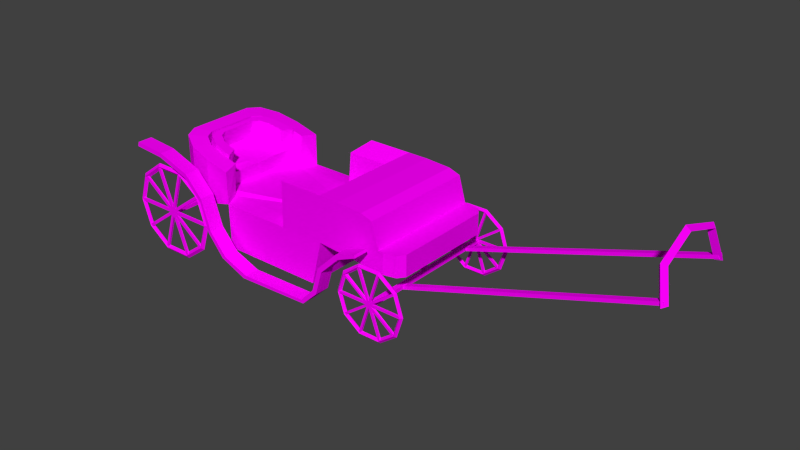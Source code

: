 # Source: carierWithAnim.blend  (saved by Blender 2.77.0; exported with 4.5.12 LTS)
import bpy
from mathutils import Matrix  # noqa: F401  (used for matrix-valued properties, if any)

bpy.ops.wm.read_factory_settings(use_empty=True)
scene = bpy.context.scene
scene.name = 'Scene'

# ---- collections
col_collection_1 = bpy.data.collections.new('Collection 1'); scene.collection.children.link(col_collection_1)

# ---- images (referenced by path relative to the original .blend; pixels are not part of the script)
import os
ASSET_DIR = os.environ.get("B2B_ASSET_DIR", "")  # directory of the original .blend (textures are referenced by path, not embedded)
HERE = os.path.dirname(os.path.abspath(__file__))  # packed textures are extracted next to this script under _unpacked/

def load_image(name, relpath, width, height, colorspace="sRGB"):
    """Load a texture the original file referenced (path relative to the .blend, or extracted next to this script)."""
    p = next((c for c in (os.path.join(HERE, relpath), os.path.join(ASSET_DIR, relpath)) if relpath and os.path.exists(c)), "")
    if p:
        img = bpy.data.images.load(p, check_existing=True)
        img.name = name
    else:  # same state as the original file: an image datablock whose file is absent (Cycles renders it pink)
        img = bpy.data.images.new(name, width, height)
        img.source = "FILE"
        img.filepath = "//" + (relpath or name)
    img.colorspace_settings.name = colorspace
    return img
img_colorpalette_jpg = load_image('colorPalette.jpg', 'colorPalette.jpg', 1024, 1024, 'sRGB')

# ---- materials (node trees are filled in below, after node groups)
mat_material = bpy.data.materials.new('Material')
mat_material.alpha_threshold = 0.0
mat_material.roughness = 0.5
mat_material.line_color = (0.0, 0.0, 0.0, 1.0)

# ---- material node trees
mat_material.use_nodes = True; mat_material.node_tree.nodes.clear()
_N = mat_material.node_tree.nodes; _L = mat_material.node_tree.links
n0 = _N.new('ShaderNodeOutputMaterial'); n0.name = 'Material Output'; n0.location = (300, 300)
n1 = _N.new('ShaderNodeBsdfDiffuse'); n1.name = 'Diffuse BSDF'; n1.location = (10, 300)
n2 = _N.new('ShaderNodeTexCoord'); n2.name = 'Texture Coordinate'; n2.location = (120, 149)
n3 = _N.new('ShaderNodeTexImage'); n3.name = 'Image Texture'; n3.location = (367, 136)
n3.width = 140
n3.image = img_colorpalette_jpg
_L.new(n1.outputs[0], n0.inputs[0])
_L.new(n2.outputs[2], n3.inputs[0])
_L.new(n3.outputs[0], n1.inputs[0])
n0.is_active_output = True

# ---- world
world_world = bpy.data.worlds.new('World'); scene.world = world_world
world_world.color = (0.05088, 0.05088, 0.05088)
world_world.use_sun_shadow = False
world_world.sun_shadow_jitter_overblur = 0.0
world_world.cycles.sampling_method = 'NONE'
world_world.cycles.sample_map_resolution = 256

# ---- meshes
me_cylinder = bpy.data.meshes.new('Cylinder')
me_cylinder.from_pydata([(-1.901, 2.113, 10.64), (-1.931, 1.953, 10.75), (-1.87, 1.953, 10.53), (-2.825, 1.901, 10.38), (-2.754, 1.765, 10.51), (-2.693, 1.764, 10.3), (-3.201, 0.6345, 10.27), (-3.089, 0.6356, 10.42), (-3.028, 0.6351, 10.2), (-2.811, -0.6275, 10.39), (-2.742, -0.4891, 10.52), (-2.68, -0.4896, 10.31), (-1.885, -0.8268, 10.65), (-1.917, -0.6668, 10.76), (-1.855, -0.6672, 10.54), (0.1803, 0.1581, -0.8981), (0.08082, 0.1576, -0.8904), (0.1794, 0.3289, -0.8988), (0.07989, 0.3284, -0.8911), (0.5262, 0.1769, 3.565), (0.4267, 0.1764, 3.573), (0.5252, 0.3476, 3.564), (0.4258, 0.3471, 3.572), (0.1968, 0.1639, 0.605), (0.2963, 0.1645, 0.6126), (0.1959, 0.3347, 0.6043), (0.2954, 0.3352, 0.612), (0.54, 0.1489, -3.858), (0.6395, 0.1494, -3.851), (0.5391, 0.3196, -3.859), (0.6386, 0.3202, -3.851), (-0.1903, -1.633, 3.56), (-1.607, -1.653, 0.1158), (-1.129, -1.649, -2.042), (-0.1634, -1.644, -2.004), (-0.2848, -1.633, 1.489), (-1.66, -1.648, 1.478), (1.171, -1.646, -1.927), (1.049, -1.635, 1.223), (0.05459, -1.655, -2.76), (0.1027, -0.9011, -4.11), (0.08013, -1.556, -3.434), (0.09773, -1.28, -3.928), (-1.585, -0.9105, -4.176), (-1.296, -1.663, -2.812), (-1.545, -1.289, -3.992), (-1.439, -1.564, -3.493), (-1.325, -1.171, 1.114), (-1.198, -1.173, -2.173), (-1.32, -1.185, -2.73), (-1.425, -1.113, -3.227), (-1.502, -0.9121, -3.591), (-1.531, -0.6355, -3.726), (-0.3159, -1.165, 1.062), (-0.1886, -1.168, -2.225), (-0.3112, -1.18, -2.782), (-0.4156, -1.108, -3.279), (-0.4928, -0.9068, -3.643), (-0.5221, -0.6302, -3.778), (-0.2774, -1.179, -2.62), (-0.7916, -1.182, -2.724), (-0.8959, -1.11, -3.221), (-0.9732, -0.9092, -3.585), (-1.003, -0.6326, -3.72), (-0.7072, -1.181, -2.56), (-0.8172, -0.8405, -2.839), (-0.894, -0.7876, -3.204), (-0.9508, -0.6397, -3.473), (-0.9724, -0.4362, -3.571), (-0.7418, -0.8396, -2.718), (-1.366, -1.123, -2.625), (-1.466, -1.055, -3.099), (-1.539, -0.8633, -3.446), (-1.567, -0.5999, -3.574), (-1.334, -1.122, -2.471), (-1.391, -0.7979, -2.735), (-1.464, -0.7475, -3.083), (-1.518, -0.6066, -3.338), (-1.538, -0.4129, -3.432), (-1.367, -0.7973, -2.621), (-0.8202, -1.636, 3.472), (0.09695, 0.1483, -4.114), (-0.5259, 0.05222, -3.78), (-0.2097, 1.941, 3.547), (-0.2632, -1.17, -0.2998), (-1.148, 1.905, -2.055), (-0.1828, 1.911, -2.018), (-0.3042, 1.925, 1.475), (-1.68, 1.925, 1.464), (1.151, 1.928, -1.941), (1.029, 1.939, 1.209), (0.03515, 1.919, -2.774), (0.09148, 1.155, -4.118), (0.0618, 1.814, -3.447), (0.08242, 1.535, -3.939), (-1.596, 1.145, -4.183), (-1.316, 1.911, -2.826), (-1.56, 1.526, -4.003), (-1.458, 1.806, -3.506), (-1.339, 1.448, 1.104), (-1.212, 1.427, -2.183), (-1.335, 1.434, -2.74), (-1.438, 1.357, -3.236), (-1.513, 1.152, -3.599), (-1.539, 0.8744, -3.731), (-0.3302, 1.454, 1.052), (-0.2028, 1.432, -2.235), (-0.3255, 1.439, -2.792), (-0.429, 1.362, -3.288), (-0.504, 1.158, -3.651), (-0.5304, 0.8797, -3.783), (-0.2916, 1.44, -2.63), (-0.8058, 1.437, -2.734), (-0.9094, 1.36, -3.23), (-0.9844, 1.155, -3.593), (-1.011, 0.8773, -3.725), (-0.7215, 1.438, -2.57), (-0.9754, 0.1231, -3.573), (-0.8277, 1.094, -2.846), (-0.9039, 1.037, -3.211), (-0.9591, 0.8868, -3.478), (-0.9785, 0.6824, -3.575), (-0.7523, 1.095, -2.725), (-1.38, 1.372, -2.635), (-1.478, 1.299, -3.108), (-1.55, 1.104, -3.453), (-1.575, 0.8396, -3.579), (-1.348, 1.373, -2.481), (-1.401, 1.046, -2.742), (-1.473, 0.992, -3.089), (-1.526, 0.8486, -3.344), (-1.544, 0.6539, -3.436), (-1.377, 1.046, -2.628), (-0.8397, 1.937, 3.459), (-0.2321, -1.638, 0.1269), (-0.2, 0.1543, 3.553), (-0.07939, 0.1339, -1.995), (-1.67, 0.1384, 1.471), (-0.06715, 0.1476, 1.587), (1.161, 0.1409, -1.934), (1.039, 0.1522, 1.216), (-1.332, 0.1389, 1.109), (-0.3231, 0.1442, 1.057), (-0.8201, 0.1506, 3.466), (-0.2232, 0.1564, 4.152), (-0.8458, 0.1529, 4.128), (-1.571, 0.1198, -3.576), (0.09718, 0.1054, -4.114), (-0.7057, 0.1285, -2.524), (-1.591, 0.1174, -4.18), (-0.7407, 0.1277, -2.691), (-1.541, 0.1205, -3.434), (-1.535, 0.1194, -3.728), (-0.276, 0.1306, -2.584), (-1.007, 0.1223, -3.723), (-0.5266, 0.1973, -3.781), (-0.826, -1.636, 3.621), (-0.8458, -1.345, 4.133), (-0.84, -1.55, 3.983), (-0.215, -1.341, 4.157), (-0.1936, -1.632, 3.645), (-0.2081, -1.546, 4.008), (-0.8621, 1.651, 4.122), (-0.8454, 1.938, 3.607), (-0.8585, 1.855, 3.971), (-0.213, 1.941, 3.632), (-0.2313, 1.654, 4.146), (-0.2266, 1.858, 3.995), (-1.559, -1.641, 3.234), (-1.685, -1.646, 2.11), (-1.665, -1.643, 2.883), (-1.704, 1.928, 2.096), (-1.579, 1.932, 3.221), (-1.684, 1.931, 2.869), (-1.569, 0.1456, 3.227), (-1.694, 0.1407, 2.103), (-1.675, 0.1437, 2.876), (-1.272, -1.175, -0.2477), (-0.2514, 1.92, 0.1134), (-0.2774, 1.449, -0.3097), (-1.627, 1.92, 0.1023), (-1.287, 1.443, -0.2576), (-1.214, -2.309, -4.974), (-1.351, -2.31, -4.941), (-1.216, -1.86, -4.976), (-1.354, -1.86, -4.943), (-0.304, -2.295, -2.419), (-0.4413, -2.295, -2.386), (-0.3064, -1.845, -2.421), (-0.4438, -1.846, -2.388), (1.057, -1.834, -1.492), (1.125, -1.834, -1.616), (1.059, -2.284, -1.49), (1.128, -2.284, -1.614), (1.324, -1.83, -0.7022), (1.437, -1.829, -0.787), (1.327, -2.279, -0.7005), (1.44, -2.279, -0.7853), (0.7314, -1.823, 1.822), (0.8019, -1.822, 1.945), (0.7339, -2.273, 1.824), (0.8043, -2.272, 1.947), (-0.6304, -1.828, 2.601), (-0.528, -1.827, 2.699), (-0.6279, -2.277, 2.603), (-0.5255, -2.276, 2.7), (-0.8662, -1.827, 3.231), (-0.7923, -1.826, 3.265), (-0.8637, -2.276, 3.233), (-0.7898, -2.276, 3.266), (-1.31, -1.856, -3.984), (-1.172, -1.856, -4.018), (-1.307, -2.306, -3.983), (-1.17, -2.305, -4.016), (-0.997, -1.851, -2.969), (-0.8572, -2.3, -3.0), (-0.8597, -1.85, -3.002), (-0.9946, -2.3, -2.967), (0.5345, -2.289, -2.141), (0.4651, -2.289, -2.054), (0.532, -1.839, -2.143), (0.4626, -1.839, -2.055), (1.283, -2.271, 1.48), (1.201, -2.272, 1.41), (1.199, -1.822, 1.409), (1.28, -1.822, 1.478), (0.07899, -2.275, 2.131), (0.008533, -2.276, 2.009), (0.006088, -1.827, 2.007), (0.07655, -1.826, 2.13), (0.5215, 2.386, 3.528), (0.4095, 2.385, 3.524), (0.5457, -2.063, 3.545), (0.4337, -2.063, 3.541), (0.5153, 2.386, 3.687), (0.4034, 2.386, 3.683), (0.5395, -2.062, 3.704), (0.4276, -2.063, 3.7), (0.6087, 2.358, -3.957), (0.4968, 2.357, -3.962), (0.6329, -2.09, -3.94), (0.5209, -2.091, -3.945), (0.6025, 2.358, -3.798), (0.4906, 2.358, -3.803), (0.6267, -2.09, -3.782), (0.5148, -2.09, -3.786), (0.4943, -2.065, -2.4), (0.4981, -2.133, -2.49), (0.5012, -2.066, -2.58), (0.4974, -1.998, -2.491), (-0.3468, -2.071, -2.71), (-0.2908, -2.138, -2.781), (-0.2354, -2.071, -2.852), (-0.2915, -2.004, -2.781), (-0.8452, -2.077, -3.455), (-0.7582, -2.144, -3.479), (-0.6719, -2.076, -3.504), (-0.7589, -2.009, -3.48), (-0.8105, -2.08, -4.351), (-0.7256, -2.147, -4.319), (-0.6415, -2.079, -4.288), (-0.7264, -2.012, -4.32), (-0.256, -2.08, -5.055), (-0.2055, -2.146, -4.98), (-0.1558, -2.078, -4.905), (-0.2063, -2.012, -4.98), (0.6065, -2.076, -5.299), (0.6034, -2.143, -5.208), (0.5996, -2.075, -5.119), (0.6027, -2.008, -5.209), (1.448, -2.07, -4.989), (1.392, -2.137, -4.918), (1.336, -2.07, -4.847), (1.392, -2.003, -4.918), (1.946, -2.064, -4.244), (1.86, -2.132, -4.219), (1.773, -2.065, -4.195), (1.859, -1.997, -4.22), (1.911, -2.061, -3.348), (1.827, -2.129, -3.379), (1.742, -2.062, -3.411), (1.826, -1.994, -3.38), (1.357, -2.062, -2.644), (1.307, -2.13, -2.719), (1.257, -2.063, -2.794), (1.306, -1.995, -2.719), (-0.2323, -2.069, -4.903), (-0.2319, -2.129, -4.903), (1.258, -2.053, -2.745), (1.258, -2.113, -2.745), (-0.1571, -2.069, -4.954), (-0.1568, -2.129, -4.954), (1.333, -2.052, -2.796), (1.333, -2.113, -2.796), (-0.6986, -2.066, -3.446), (-0.6983, -2.126, -3.446), (1.823, -2.055, -4.166), (1.824, -2.115, -4.166), (-0.7226, -2.066, -3.533), (-0.7222, -2.127, -3.533), (1.799, -2.055, -4.253), (1.8, -2.116, -4.253), (1.785, -2.052, -3.403), (1.785, -2.113, -3.403), (-0.6494, -2.069, -4.38), (-0.6491, -2.13, -4.379), (1.75, -2.052, -3.32), (1.75, -2.113, -3.319), (-0.6841, -2.069, -4.296), (-0.6837, -2.13, -4.295), (1.322, -2.06, -4.911), (1.323, -2.121, -4.911), (-0.2924, -2.061, -2.844), (-0.2921, -2.122, -2.844), (1.393, -2.06, -4.855), (1.393, -2.12, -4.854), (-0.2215, -2.061, -2.788), (-0.2212, -2.121, -2.788), (0.5553, -2.066, -5.162), (0.5556, -2.126, -5.162), (0.4548, -2.056, -2.541), (0.4551, -2.117, -2.541), (0.6459, -2.065, -5.158), (0.6462, -2.126, -5.157), (0.5454, -2.056, -2.537), (0.5457, -2.116, -2.537), (0.47, 2.401, -2.417), (0.4738, 2.333, -2.507), (0.4769, 2.4, -2.597), (0.4731, 2.468, -2.507), (-0.3711, 2.395, -2.727), (-0.315, 2.328, -2.797), (-0.2597, 2.395, -2.868), (-0.3158, 2.463, -2.798), (-0.8695, 2.39, -3.472), (-0.7825, 2.323, -3.496), (-0.6961, 2.39, -3.521), (-0.7832, 2.457, -3.497), (-0.8348, 2.386, -4.368), (-0.7499, 2.32, -4.336), (-0.6658, 2.388, -4.305), (-0.7507, 2.454, -4.337), (-0.2803, 2.387, -5.072), (-0.2298, 2.32, -4.997), (-0.1801, 2.388, -4.922), (-0.2306, 2.455, -4.997), (0.5823, 2.39, -5.316), (0.5791, 2.323, -5.225), (0.5753, 2.391, -5.136), (0.5784, 2.458, -5.226), (1.423, 2.396, -5.006), (1.368, 2.329, -4.935), (1.312, 2.396, -4.864), (1.367, 2.464, -4.935), (1.922, 2.402, -4.261), (1.835, 2.334, -4.236), (1.748, 2.401, -4.212), (1.835, 2.469, -4.237), (1.887, 2.405, -3.365), (1.803, 2.337, -3.396), (1.718, 2.404, -3.427), (1.802, 2.472, -3.397), (1.333, 2.405, -2.661), (1.283, 2.337, -2.736), (1.232, 2.404, -2.811), (1.282, 2.471, -2.736), (-0.2566, 2.397, -4.92), (-0.2562, 2.337, -4.92), (1.233, 2.414, -2.762), (1.234, 2.353, -2.762), (-0.1814, 2.398, -4.971), (-0.181, 2.337, -4.971), (1.309, 2.414, -2.813), (1.309, 2.353, -2.812), (-0.7229, 2.4, -3.463), (-0.7226, 2.34, -3.462), (1.799, 2.411, -4.183), (1.799, 2.351, -4.182), (-0.7469, 2.4, -3.55), (-0.7465, 2.339, -3.55), (1.775, 2.411, -4.27), (1.775, 2.35, -4.27), (1.76, 2.414, -3.42), (1.761, 2.354, -3.42), (-0.6737, 2.397, -4.396), (-0.6734, 2.337, -4.396), (1.726, 2.414, -3.336), (1.726, 2.354, -3.336), (-0.7084, 2.397, -4.313), (-0.708, 2.337, -4.312), (1.298, 2.406, -4.928), (1.298, 2.345, -4.928), (-0.3167, 2.405, -2.861), (-0.3164, 2.344, -2.861), (1.369, 2.406, -4.871), (1.369, 2.346, -4.871), (-0.2458, 2.405, -2.805), (-0.2455, 2.345, -2.805), (0.531, 2.401, -5.179), (0.5313, 2.34, -5.179), (0.4305, 2.41, -2.558), (0.4308, 2.35, -2.558), (0.6216, 2.401, -5.175), (0.6219, 2.341, -5.174), (0.5211, 2.411, -2.554), (0.5214, 2.35, -2.554), (0.418, 2.427, 4.651), (0.421, 2.36, 4.584), (0.4232, 2.427, 4.516), (0.4203, 2.494, 4.583), (-0.2111, 2.423, 4.419), (-0.169, 2.356, 4.366), (-0.1277, 2.423, 4.313), (-0.1698, 2.49, 4.366), (-0.5838, 2.419, 3.862), (-0.5186, 2.352, 3.844), (-0.4542, 2.419, 3.825), (-0.5194, 2.487, 3.843), (-0.5579, 2.416, 3.192), (-0.4943, 2.35, 3.216), (-0.4314, 2.417, 3.239), (-0.495, 2.484, 3.215), (-0.1431, 2.417, 2.665), (-0.1053, 2.35, 2.722), (-0.0682, 2.418, 2.777), (-0.106, 2.485, 2.721), (0.502, 2.42, 2.483), (0.4998, 2.352, 2.551), (0.4968, 2.42, 2.618), (0.499, 2.487, 2.55), (1.131, 2.424, 2.715), (1.09, 2.356, 2.768), (1.048, 2.424, 2.821), (1.089, 2.491, 2.767), (1.504, 2.428, 3.272), (1.439, 2.36, 3.29), (1.374, 2.427, 3.309), (1.439, 2.495, 3.29), (1.478, 2.43, 3.942), (1.415, 2.363, 3.919), (1.351, 2.43, 3.895), (1.414, 2.497, 3.918), (1.063, 2.43, 4.469), (1.026, 2.362, 4.413), (0.9882, 2.429, 4.357), (1.025, 2.497, 4.412), (-0.1254, 2.427, 2.779), (-0.1251, 2.367, 2.779), (0.9891, 2.439, 4.393), (0.9894, 2.379, 4.393), (-0.06916, 2.427, 2.741), (-0.06883, 2.367, 2.741), (1.045, 2.44, 4.355), (1.046, 2.379, 4.355), (-0.4742, 2.429, 3.869), (-0.4739, 2.369, 3.869), (1.412, 2.438, 3.33), (1.412, 2.377, 3.331), (-0.4921, 2.429, 3.803), (-0.4918, 2.369, 3.804), (1.394, 2.437, 3.265), (1.394, 2.377, 3.265), (1.383, 2.44, 3.901), (1.384, 2.379, 3.901), (-0.4374, 2.427, 3.17), (-0.4371, 2.367, 3.171), (1.357, 2.44, 3.963), (1.358, 2.379, 3.964), (-0.4633, 2.427, 3.233), (-0.463, 2.367, 3.233), (1.037, 2.433, 2.773), (1.038, 2.373, 2.773), (-0.1704, 2.433, 4.319), (-0.1701, 2.372, 4.319), (1.09, 2.434, 2.815), (1.091, 2.374, 2.815), (-0.1174, 2.433, 4.361), (-0.117, 2.373, 4.361), (0.4637, 2.43, 2.585), (0.464, 2.369, 2.585), (0.3885, 2.437, 4.545), (0.3888, 2.376, 4.546), (0.5314, 2.43, 2.588), (0.5317, 2.37, 2.589), (0.4563, 2.437, 4.549), (0.4566, 2.377, 4.549), (0.4423, -2.039, 4.668), (0.4453, -2.107, 4.601), (0.4475, -2.039, 4.533), (0.4445, -1.972, 4.6), (-0.1868, -2.043, 4.436), (-0.1447, -2.111, 4.383), (-0.1034, -2.043, 4.33), (-0.1455, -1.976, 4.383), (-0.5595, -2.047, 3.879), (-0.4943, -2.114, 3.861), (-0.4299, -2.047, 3.842), (-0.4951, -1.98, 3.86), (-0.5336, -2.05, 3.209), (-0.47, -2.117, 3.232), (-0.4071, -2.049, 3.256), (-0.4707, -1.982, 3.232), (-0.1188, -2.049, 2.682), (-0.03873, -2.116, 2.74), (-0.04391, -2.049, 2.794), (-0.08174, -1.982, 2.738), (0.5263, -2.047, 2.5), (0.524, -2.114, 2.567), (0.5211, -2.046, 2.635), (0.5233, -1.979, 2.567), (1.155, -2.042, 2.732), (1.114, -2.11, 2.785), (1.072, -2.042, 2.837), (1.113, -1.975, 2.784), (1.528, -2.038, 3.289), (1.464, -2.106, 3.307), (1.398, -2.039, 3.325), (1.463, -1.971, 3.307), (1.502, -2.036, 3.959), (1.439, -2.104, 3.936), (1.376, -2.037, 3.912), (1.439, -1.969, 3.935), (1.087, -2.036, 4.485), (1.05, -2.104, 4.43), (1.013, -2.037, 4.373), (1.05, -1.969, 4.429), (-0.1011, -2.039, 2.796), (-0.0523, -2.099, 2.797), (1.013, -2.027, 4.41), (1.014, -2.087, 4.41), (-0.04487, -2.039, 2.758), (-0.02205, -2.099, 2.759), (1.07, -2.027, 4.372), (1.07, -2.087, 4.372), (-0.4499, -2.037, 3.886), (-0.4496, -2.097, 3.886), (1.436, -2.029, 3.347), (1.437, -2.089, 3.347), (-0.4678, -2.037, 3.82), (-0.4675, -2.098, 3.821), (1.418, -2.029, 3.282), (1.419, -2.089, 3.282), (1.408, -2.027, 3.918), (1.408, -2.087, 3.918), (-0.4131, -2.039, 3.187), (-0.4128, -2.1, 3.188), (1.382, -2.027, 3.98), (1.382, -2.087, 3.98), (-0.439, -2.039, 3.25), (-0.4387, -2.1, 3.25), (1.062, -2.033, 2.79), (1.062, -2.093, 2.79), (-0.1461, -2.033, 4.336), (-0.1458, -2.094, 4.336), (1.115, -2.032, 2.832), (1.115, -2.093, 2.832), (-0.09308, -2.033, 4.378), (-0.09275, -2.093, 4.378), (0.4879, -2.037, 2.602), (0.4883, -2.097, 2.602), (0.4128, -2.03, 4.562), (0.4131, -2.09, 4.562), (0.5557, -2.036, 2.605), (0.556, -2.097, 2.606), (0.4805, -2.029, 4.566), (0.4809, -2.09, 4.566), (-2.031, -0.7523, 10.66), (-1.937, -0.7517, 10.69), (-2.032, -0.5816, 10.66), (-1.938, -0.5809, 10.69), (0.4918, -0.8727, 3.555), (0.5861, -0.872, 3.588), (0.4909, -0.7019, 3.555), (0.5852, -0.7013, 3.587), (-2.042, 1.923, 10.63), (-1.948, 1.924, 10.66), (-2.043, 2.094, 10.63), (-1.949, 2.095, 10.66), (0.4772, 1.813, 3.545), (0.5715, 1.813, 3.578), (0.4763, 1.983, 3.545), (0.5706, 1.984, 3.577)], [], [(14, 13, 12), (2, 0, 1), (0, 3, 4, 1), (1, 4, 5, 2), (2, 5, 3, 0), (3, 6, 7, 4), (4, 7, 8, 5), (5, 8, 6, 3), (6, 9, 10, 7), (7, 10, 11, 8), (8, 11, 9, 6), (9, 12, 13, 10), (10, 13, 14, 11), (11, 14, 12, 9), (16, 18, 17, 15), (18, 22, 21, 17), (22, 20, 19, 21), (20, 16, 15, 19), (15, 17, 21, 19), (20, 22, 18, 16), (24, 26, 25, 23), (26, 30, 29, 25), (30, 28, 27, 29), (28, 24, 23, 27), (23, 25, 29, 27), (28, 30, 26, 24), (174, 143, 133, 172), (49, 48, 54, 59, 55), (33, 44, 39, 34), (53, 54, 34, 35), (174, 168, 80, 143), (138, 35, 38, 140), (35, 34, 37, 38), (39, 44, 46, 41), (41, 46, 45, 42), (42, 45, 43, 40), (43, 45, 51, 52), (45, 46, 50, 51), (46, 44, 49, 50), (36, 47, 177, 32), (44, 33, 48, 49), (69, 150, 117, 68, 67, 66, 65), (51, 50, 56, 57), (52, 51, 57, 58), (34, 54, 48, 33), (50, 49, 55, 56), (56, 55, 60, 61), (55, 59, 64, 60), (57, 56, 61, 62), (58, 57, 62, 63), (68, 117, 151, 78), (67, 68, 78, 77), (60, 64, 74, 70), (66, 67, 77, 76), (65, 66, 76, 75), (69, 65, 75, 79), (71, 70, 75, 76), (70, 74, 79, 75), (72, 71, 76, 77), (73, 72, 77, 78), (61, 60, 70, 71), (62, 61, 71, 72), (63, 62, 72, 73), (64, 69, 79, 74), (143, 80, 156, 158, 157, 145), (31, 135, 144, 159, 161, 160), (80, 31, 160, 156), (133, 163, 165, 83), (47, 141, 142, 53), (36, 137, 141, 47), (37, 139, 140, 38), (34, 136, 139, 37), (168, 170, 169, 36, 35, 31, 80), (35, 138, 135, 31), (39, 41, 42, 40, 81, 136, 34), (43, 149, 81, 40), (146, 73, 78, 151), (64, 148, 150, 69), (149, 43, 52, 152), (59, 153, 148, 64), (53, 142, 153, 59, 54), (146, 154, 63, 73), (152, 52, 58, 82), (82, 58, 63, 154), (171, 88, 137, 175), (101, 107, 111, 106, 100), (85, 86, 91, 96), (105, 87, 86, 106), (134, 32, 177, 84), (138, 140, 90, 87), (87, 90, 89, 86), (91, 93, 98, 96), (93, 94, 97, 98), (94, 92, 95, 97), (95, 104, 103, 97), (97, 103, 102, 98), (98, 102, 101, 96), (47, 53, 84, 177), (96, 101, 100, 85), (122, 118, 119, 120, 121, 117, 150), (103, 109, 108, 102), (104, 110, 109, 103), (86, 85, 100, 106), (102, 108, 107, 101), (108, 113, 112, 107), (107, 112, 116, 111), (109, 114, 113, 108), (110, 115, 114, 109), (121, 131, 151, 117), (120, 130, 131, 121), (112, 123, 127, 116), (119, 129, 130, 120), (118, 128, 129, 119), (122, 132, 128, 118), (124, 129, 128, 123), (123, 128, 132, 127), (125, 130, 129, 124), (126, 131, 130, 125), (113, 124, 123, 112), (114, 125, 124, 113), (115, 126, 125, 114), (116, 127, 132, 122), (143, 145, 162, 164, 163, 133), (145, 144, 166, 162), (83, 165, 167, 166, 144, 135), (99, 105, 142, 141), (88, 99, 141, 137), (89, 90, 140, 139), (86, 89, 139, 136), (171, 173, 172, 133, 83, 87, 88), (87, 83, 135, 138), (91, 86, 136, 147, 92, 94, 93), (95, 92, 147, 149), (146, 151, 131, 126), (116, 122, 150, 148), (149, 152, 104, 95), (111, 116, 148, 153), (105, 106, 111, 153, 142), (146, 126, 115, 154), (152, 155, 110, 104), (155, 154, 115, 110), (156, 160, 161, 158), (158, 161, 159, 157), (162, 166, 167, 164), (164, 167, 165, 163), (145, 157, 159, 144), (175, 169, 170, 176), (176, 170, 168, 174), (174, 172, 173, 176), (176, 173, 171, 175), (169, 175, 137, 36), (178, 179, 181, 180), (88, 87, 178, 180), (87, 105, 179, 178), (35, 36, 32, 134), (105, 99, 181, 179), (53, 35, 134, 84), (99, 88, 180, 181), (183, 185, 184, 182), (214, 189, 188, 216), (219, 218, 193, 192), (212, 183, 182, 213), (215, 216, 188, 186), (212, 210, 185, 183), (193, 191, 195, 197), (218, 220, 191, 193), (221, 219, 192, 190), (220, 221, 190, 191), (223, 222, 201, 200), (190, 192, 196, 194), (192, 193, 197, 196), (191, 190, 194, 195), (227, 226, 205, 204), (225, 224, 198, 199), (222, 225, 199, 201), (224, 223, 200, 198), (205, 203, 207, 209), (229, 228, 202, 203), (226, 229, 203, 205), (228, 227, 204, 202), (206, 208, 209, 207), (202, 204, 208, 206), (204, 205, 209, 208), (203, 202, 206, 207), (217, 214, 210, 212), (182, 184, 211, 213), (217, 212, 213, 215), (185, 210, 211, 184), (187, 217, 215, 186), (187, 189, 214, 217), (213, 211, 216, 215), (210, 214, 216, 211), (188, 189, 221, 220), (189, 187, 219, 221), (186, 188, 220, 218), (187, 186, 218, 219), (194, 196, 223, 224), (197, 195, 225, 222), (195, 194, 224, 225), (196, 197, 222, 223), (198, 200, 227, 228), (201, 199, 229, 226), (199, 198, 228, 229), (200, 201, 226, 227), (231, 233, 232, 230), (233, 237, 236, 232), (237, 235, 234, 236), (235, 231, 230, 234), (230, 232, 236, 234), (235, 237, 233, 231), (239, 241, 240, 238), (241, 245, 244, 240), (245, 243, 242, 244), (243, 239, 238, 242), (238, 240, 244, 242), (243, 245, 241, 239), (246, 250, 251, 247), (247, 251, 252, 248), (248, 252, 253, 249), (246, 249, 253, 250), (250, 254, 255, 251), (251, 255, 256, 252), (252, 256, 257, 253), (253, 257, 254, 250), (254, 258, 259, 255), (255, 259, 260, 256), (256, 260, 261, 257), (257, 261, 258, 254), (258, 262, 263, 259), (259, 263, 264, 260), (260, 264, 265, 261), (261, 265, 262, 258), (262, 266, 267, 263), (263, 267, 268, 264), (264, 268, 269, 265), (265, 269, 266, 262), (266, 270, 271, 267), (267, 271, 272, 268), (268, 272, 273, 269), (269, 273, 270, 266), (270, 274, 275, 271), (271, 275, 276, 272), (272, 276, 277, 273), (273, 277, 274, 270), (274, 278, 279, 275), (275, 279, 280, 276), (276, 280, 281, 277), (277, 281, 278, 274), (278, 282, 283, 279), (279, 283, 284, 280), (280, 284, 285, 281), (281, 285, 282, 278), (282, 246, 247, 283), (283, 247, 248, 284), (284, 248, 249, 285), (285, 249, 246, 282), (287, 289, 288, 286), (289, 293, 292, 288), (293, 291, 290, 292), (291, 287, 286, 290), (286, 288, 292, 290), (291, 293, 289, 287), (295, 297, 296, 294), (297, 301, 300, 296), (301, 299, 298, 300), (299, 295, 294, 298), (294, 296, 300, 298), (299, 301, 297, 295), (303, 305, 304, 302), (305, 309, 308, 304), (309, 307, 306, 308), (307, 303, 302, 306), (302, 304, 308, 306), (307, 309, 305, 303), (311, 313, 312, 310), (313, 317, 316, 312), (317, 315, 314, 316), (315, 311, 310, 314), (310, 312, 316, 314), (315, 317, 313, 311), (319, 321, 320, 318), (321, 325, 324, 320), (325, 323, 322, 324), (323, 319, 318, 322), (318, 320, 324, 322), (323, 325, 321, 319), (326, 330, 331, 327), (327, 331, 332, 328), (328, 332, 333, 329), (326, 329, 333, 330), (330, 334, 335, 331), (331, 335, 336, 332), (332, 336, 337, 333), (333, 337, 334, 330), (334, 338, 339, 335), (335, 339, 340, 336), (336, 340, 341, 337), (337, 341, 338, 334), (338, 342, 343, 339), (339, 343, 344, 340), (340, 344, 345, 341), (341, 345, 342, 338), (342, 346, 347, 343), (343, 347, 348, 344), (344, 348, 349, 345), (345, 349, 346, 342), (346, 350, 351, 347), (347, 351, 352, 348), (348, 352, 353, 349), (349, 353, 350, 346), (350, 354, 355, 351), (351, 355, 356, 352), (352, 356, 357, 353), (353, 357, 354, 350), (354, 358, 359, 355), (355, 359, 360, 356), (356, 360, 361, 357), (357, 361, 358, 354), (358, 362, 363, 359), (359, 363, 364, 360), (360, 364, 365, 361), (361, 365, 362, 358), (362, 326, 327, 363), (363, 327, 328, 364), (364, 328, 329, 365), (365, 329, 326, 362), (367, 369, 368, 366), (369, 373, 372, 368), (373, 371, 370, 372), (371, 367, 366, 370), (366, 368, 372, 370), (371, 373, 369, 367), (375, 377, 376, 374), (377, 381, 380, 376), (381, 379, 378, 380), (379, 375, 374, 378), (374, 376, 380, 378), (379, 381, 377, 375), (383, 385, 384, 382), (385, 389, 388, 384), (389, 387, 386, 388), (387, 383, 382, 386), (382, 384, 388, 386), (387, 389, 385, 383), (391, 393, 392, 390), (393, 397, 396, 392), (397, 395, 394, 396), (395, 391, 390, 394), (390, 392, 396, 394), (395, 397, 393, 391), (399, 401, 400, 398), (401, 405, 404, 400), (405, 403, 402, 404), (403, 399, 398, 402), (398, 400, 404, 402), (403, 405, 401, 399), (406, 410, 411, 407), (407, 411, 412, 408), (408, 412, 413, 409), (406, 409, 413, 410), (410, 414, 415, 411), (411, 415, 416, 412), (412, 416, 417, 413), (413, 417, 414, 410), (414, 418, 419, 415), (415, 419, 420, 416), (416, 420, 421, 417), (417, 421, 418, 414), (418, 422, 423, 419), (419, 423, 424, 420), (420, 424, 425, 421), (421, 425, 422, 418), (422, 426, 427, 423), (423, 427, 428, 424), (424, 428, 429, 425), (425, 429, 426, 422), (426, 430, 431, 427), (427, 431, 432, 428), (428, 432, 433, 429), (429, 433, 430, 426), (430, 434, 435, 431), (431, 435, 436, 432), (432, 436, 437, 433), (433, 437, 434, 430), (434, 438, 439, 435), (435, 439, 440, 436), (436, 440, 441, 437), (437, 441, 438, 434), (438, 442, 443, 439), (439, 443, 444, 440), (440, 444, 445, 441), (441, 445, 442, 438), (442, 406, 407, 443), (443, 407, 408, 444), (444, 408, 409, 445), (445, 409, 406, 442), (447, 449, 448, 446), (449, 453, 452, 448), (453, 451, 450, 452), (451, 447, 446, 450), (446, 448, 452, 450), (451, 453, 449, 447), (455, 457, 456, 454), (457, 461, 460, 456), (461, 459, 458, 460), (459, 455, 454, 458), (454, 456, 460, 458), (459, 461, 457, 455), (463, 465, 464, 462), (465, 469, 468, 464), (469, 467, 466, 468), (467, 463, 462, 466), (462, 464, 468, 466), (467, 469, 465, 463), (471, 473, 472, 470), (473, 477, 476, 472), (477, 475, 474, 476), (475, 471, 470, 474), (470, 472, 476, 474), (475, 477, 473, 471), (479, 481, 480, 478), (481, 485, 484, 480), (485, 483, 482, 484), (483, 479, 478, 482), (478, 480, 484, 482), (483, 485, 481, 479), (486, 490, 491, 487), (487, 491, 492, 488), (488, 492, 493, 489), (486, 489, 493, 490), (490, 494, 495, 491), (491, 495, 496, 492), (492, 496, 497, 493), (493, 497, 494, 490), (494, 498, 499, 495), (495, 499, 500, 496), (496, 500, 501, 497), (497, 501, 498, 494), (498, 502, 503, 499), (499, 503, 504, 500), (500, 504, 505, 501), (501, 505, 502, 498), (502, 506, 507, 503), (503, 507, 508, 504), (504, 508, 509, 505), (505, 509, 506, 502), (506, 510, 511, 507), (507, 511, 512, 508), (508, 512, 513, 509), (509, 513, 510, 506), (510, 514, 515, 511), (511, 515, 516, 512), (512, 516, 517, 513), (513, 517, 514, 510), (514, 518, 519, 515), (515, 519, 520, 516), (516, 520, 521, 517), (517, 521, 518, 514), (518, 522, 523, 519), (519, 523, 524, 520), (520, 524, 525, 521), (521, 525, 522, 518), (522, 486, 487, 523), (523, 487, 488, 524), (524, 488, 489, 525), (525, 489, 486, 522), (527, 529, 528, 526), (529, 533, 532, 528), (533, 531, 530, 532), (531, 527, 526, 530), (526, 528, 532, 530), (531, 533, 529, 527), (535, 537, 536, 534), (537, 541, 540, 536), (541, 539, 538, 540), (539, 535, 534, 538), (534, 536, 540, 538), (539, 541, 537, 535), (543, 545, 544, 542), (545, 549, 548, 544), (549, 547, 546, 548), (547, 543, 542, 546), (542, 544, 548, 546), (547, 549, 545, 543), (551, 553, 552, 550), (553, 557, 556, 552), (557, 555, 554, 556), (555, 551, 550, 554), (550, 552, 556, 554), (555, 557, 553, 551), (559, 561, 560, 558), (561, 565, 564, 560), (565, 563, 562, 564), (563, 559, 558, 562), (558, 560, 564, 562), (563, 565, 561, 559), (567, 569, 568, 566), (569, 573, 572, 568), (573, 571, 570, 572), (571, 567, 566, 570), (566, 568, 572, 570), (571, 573, 569, 567), (575, 577, 576, 574), (577, 581, 580, 576), (581, 579, 578, 580), (579, 575, 574, 578), (574, 576, 580, 578), (579, 581, 577, 575)])
_uv = me_cylinder.uv_layers.new(name='UVMap')
_uv.uv.foreach_set('vector', [0.7941, 0.01686, 0.7941, 0.0154, 0.7948, 0.01613, 0.7935, 0.0154, 0.7941, 0.01613, 0.7935, 0.01686, 0.8001, 0.01234, 0.8034, 0.01367, 0.8027, 0.01456, 0.7998, 0.01337, 0.7929, 0.02572, 0.7929, 0.02004, 0.7939, 0.02004, 0.7939, 0.02572, 0.7948, 0.03036, 0.7978, 0.02918, 0.7984, 0.03007, 0.7951, 0.0314, 0.8034, 0.01367, 0.8047, 0.02187, 0.8039, 0.02187, 0.8027, 0.01456, 0.7948, 0.01686, 0.7948, 0.0239, 0.7939, 0.0239, 0.7939, 0.01686, 0.7978, 0.02918, 0.799, 0.02187, 0.7998, 0.02187, 0.7984, 0.03007, 0.8047, 0.02187, 0.8034, 0.03007, 0.8027, 0.02918, 0.8039, 0.02187, 0.7948, 0.0239, 0.7948, 0.0314, 0.7939, 0.0314, 0.7939, 0.0239, 0.799, 0.02187, 0.7978, 0.01456, 0.7984, 0.01367, 0.7998, 0.02187, 0.8034, 0.03007, 0.8001, 0.0314, 0.7998, 0.03036, 0.8027, 0.02918, 0.7939, 0.02572, 0.7939, 0.0314, 0.7929, 0.0314, 0.7929, 0.02572, 0.7978, 0.01456, 0.7948, 0.01337, 0.7951, 0.01234, 0.7984, 0.01367, 0.8583, 0.01333, 0.8583, 0.01316, 0.8584, 0.01315, 0.8584, 0.01332, 0.8583, 0.01316, 0.8583, 0.008201, 0.8584, 0.008196, 0.8584, 0.01315, 0.8463, 0.01883, 0.8463, 0.01858, 0.8464, 0.01858, 0.8464, 0.01884, 0.8583, 0.02831, 0.8583, 0.02159, 0.8584, 0.02159, 0.8584, 0.02831, 0.8582, 0.02159, 0.858, 0.02159, 0.858, 0.01491, 0.8582, 0.01491, 0.8579, 0.02163, 0.8577, 0.02163, 0.8577, 0.01491, 0.8579, 0.01491, 0.8538, 0.01198, 0.8538, 0.01223, 0.8538, 0.01223, 0.8538, 0.01198, 0.8564, 0.02945, 0.8564, 0.02449, 0.8565, 0.0245, 0.8565, 0.02946, 0.8564, 0.02449, 0.8564, 0.02432, 0.8565, 0.02433, 0.8565, 0.0245, 0.8582, 0.01491, 0.8582, 0.008196, 0.8583, 0.008196, 0.8583, 0.01491, 0.8582, 0.02823, 0.858, 0.02823, 0.858, 0.02159, 0.8582, 0.02159, 0.858, 0.02163, 0.8579, 0.02163, 0.8579, 0.01491, 0.858, 0.01491, 0.5589, 0.2781, 0.5582, 0.2781, 0.5582, 0.2755, 0.5589, 0.2754, 0.5864, 0.9048, 0.586, 0.9047, 0.586, 0.9032, 0.5863, 0.9033, 0.5864, 0.9033, 0.5533, 0.2955, 0.5531, 0.2943, 0.5544, 0.2943, 0.5542, 0.2955, 0.554, 0.2809, 0.554, 0.276, 0.5544, 0.2764, 0.5544, 0.2816, 0.5589, 0.2781, 0.5589, 0.2807, 0.5582, 0.2808, 0.5582, 0.2781, 0.557, 0.2917, 0.5568, 0.2891, 0.558, 0.2891, 0.558, 0.2918, 0.5582, 0.2754, 0.5582, 0.2807, 0.557, 0.2806, 0.557, 0.2759, 0.5544, 0.2943, 0.5531, 0.2943, 0.553, 0.2933, 0.5544, 0.2933, 0.5544, 0.2933, 0.553, 0.2933, 0.5528, 0.2926, 0.5544, 0.2926, 0.5544, 0.2926, 0.5528, 0.2926, 0.5528, 0.2923, 0.5544, 0.2923, 0.5774, 0.8961, 0.5772, 0.8967, 0.5769, 0.8961, 0.577, 0.8957, 0.5772, 0.8967, 0.5768, 0.8971, 0.5765, 0.8964, 0.5769, 0.8961, 0.5768, 0.8971, 0.5761, 0.8973, 0.576, 0.8965, 0.5765, 0.8964, 0.5527, 0.2816, 0.5524, 0.2823, 0.5511, 0.2823, 0.5514, 0.2816, 0.5761, 0.8973, 0.5754, 0.8973, 0.5755, 0.8965, 0.576, 0.8965, 0.5846, 0.8919, 0.5845, 0.8904, 0.5854, 0.8904, 0.5854, 0.8913, 0.5853, 0.8916, 0.585, 0.8918, 0.5847, 0.8919, 0.5801, 0.9039, 0.58, 0.9043, 0.5791, 0.9043, 0.5791, 0.9039, 0.5801, 0.9035, 0.5801, 0.9039, 0.5791, 0.9039, 0.5792, 0.9035, 0.5816, 0.8867, 0.5821, 0.8867, 0.5821, 0.8882, 0.5816, 0.8881, 0.5867, 0.905, 0.5864, 0.9048, 0.5864, 0.9033, 0.5867, 0.9035, 0.5774, 0.9034, 0.5774, 0.9026, 0.5779, 0.9027, 0.5779, 0.9035, 0.5774, 0.9026, 0.5774, 0.9024, 0.5778, 0.9024, 0.5779, 0.9027, 0.5774, 0.904, 0.5774, 0.9034, 0.5779, 0.9035, 0.5779, 0.904, 0.5774, 0.9042, 0.5774, 0.904, 0.5779, 0.904, 0.5779, 0.9042, 0.5812, 0.9034, 0.5812, 0.9042, 0.5807, 0.9042, 0.5807, 0.9034, 0.5812, 0.903, 0.5812, 0.9034, 0.5807, 0.9034, 0.5807, 0.9031, 0.5779, 0.9027, 0.5778, 0.9024, 0.5784, 0.9025, 0.5784, 0.9027, 0.5813, 0.9027, 0.5812, 0.903, 0.5807, 0.9031, 0.5807, 0.9028, 0.5825, 0.9035, 0.5828, 0.9035, 0.5828, 0.9044, 0.5825, 0.9044, 0.5824, 0.9034, 0.5825, 0.9035, 0.5825, 0.9044, 0.5825, 0.9043, 0.5813, 0.9026, 0.5808, 0.9027, 0.5809, 0.9022, 0.5812, 0.9022, 0.5808, 0.9027, 0.5807, 0.9027, 0.5808, 0.9022, 0.5809, 0.9022, 0.5816, 0.9023, 0.5813, 0.9026, 0.5812, 0.9022, 0.5815, 0.902, 0.5817, 0.9019, 0.5816, 0.9023, 0.5815, 0.902, 0.5816, 0.9017, 0.5779, 0.9035, 0.5779, 0.9027, 0.5784, 0.9027, 0.5784, 0.9035, 0.5779, 0.904, 0.5779, 0.9035, 0.5784, 0.9035, 0.5784, 0.904, 0.5779, 0.9042, 0.5779, 0.904, 0.5784, 0.904, 0.5784, 0.9042, 0.577, 0.9034, 0.5773, 0.9035, 0.5773, 0.9044, 0.577, 0.9043, 0.5595, 0.2781, 0.5595, 0.2808, 0.5594, 0.2808, 0.5591, 0.2807, 0.5589, 0.2804, 0.5589, 0.2781, 0.5562, 0.287, 0.5562, 0.2843, 0.5568, 0.2843, 0.5568, 0.2865, 0.5567, 0.2868, 0.5563, 0.287, 0.5562, 0.2926, 0.5568, 0.2927, 0.5568, 0.2929, 0.5562, 0.2928, 0.5548, 0.2875, 0.5548, 0.2873, 0.5554, 0.2873, 0.5554, 0.2874, 0.558, 0.2917, 0.5581, 0.2904, 0.559, 0.2905, 0.559, 0.2918, 0.5527, 0.2816, 0.5527, 0.2843, 0.5524, 0.2843, 0.5524, 0.2823, 0.5511, 0.2923, 0.5511, 0.2896, 0.5541, 0.2896, 0.5541, 0.2923, 0.5581, 0.2816, 0.558, 0.2834, 0.5568, 0.2834, 0.5569, 0.2816, 0.5555, 0.2922, 0.5554, 0.2917, 0.5554, 0.2905, 0.5555, 0.2896, 0.5567, 0.2896, 0.5568, 0.2927, 0.5562, 0.2926, 0.5543, 0.2869, 0.5544, 0.2843, 0.5562, 0.2843, 0.5562, 0.287, 0.5511, 0.2944, 0.5512, 0.2933, 0.5515, 0.2926, 0.5518, 0.2923, 0.5528, 0.2923, 0.5528, 0.2955, 0.5511, 0.2955, 0.548, 0.2979, 0.5474, 0.2979, 0.5473, 0.2954, 0.548, 0.2954, 0.5817, 0.9009, 0.5817, 0.9019, 0.5816, 0.9017, 0.5816, 0.9009, 0.5844, 0.8924, 0.5844, 0.8904, 0.5845, 0.8904, 0.5846, 0.8919, 0.5774, 0.8946, 0.5774, 0.8961, 0.577, 0.8957, 0.577, 0.8946, 0.5862, 0.8862, 0.5862, 0.8843, 0.5866, 0.8843, 0.5866, 0.8862, 0.554, 0.2809, 0.5528, 0.2809, 0.5528, 0.2755, 0.554, 0.2754, 0.554, 0.276, 0.5844, 0.895, 0.585, 0.895, 0.585, 0.8958, 0.5845, 0.8957, 0.5801, 0.9024, 0.5801, 0.9035, 0.5792, 0.9035, 0.5792, 0.9025, 0.5854, 0.8951, 0.5855, 0.8958, 0.585, 0.8958, 0.585, 0.895, 0.5533, 0.287, 0.5527, 0.287, 0.5527, 0.2843, 0.5533, 0.2843, 0.5855, 0.8897, 0.5864, 0.8899, 0.5864, 0.8902, 0.5864, 0.8908, 0.5855, 0.8905, 0.5496, 0.2904, 0.5505, 0.2904, 0.5507, 0.2912, 0.5494, 0.2912, 0.5516, 0.2809, 0.5511, 0.2816, 0.5511, 0.2764, 0.5516, 0.276, 0.5568, 0.2876, 0.5555, 0.2876, 0.5558, 0.287, 0.5568, 0.287, 0.557, 0.2917, 0.558, 0.2918, 0.558, 0.2944, 0.5568, 0.2943, 0.5581, 0.2891, 0.5569, 0.2887, 0.5568, 0.2852, 0.558, 0.2852, 0.5507, 0.2912, 0.5507, 0.2921, 0.5493, 0.2921, 0.5494, 0.2912, 0.5507, 0.2921, 0.5507, 0.2929, 0.5492, 0.2929, 0.5493, 0.2921, 0.5507, 0.2929, 0.5507, 0.2935, 0.5491, 0.2935, 0.5492, 0.2929, 0.5774, 0.893, 0.577, 0.8934, 0.5769, 0.893, 0.5772, 0.8925, 0.5772, 0.8925, 0.5769, 0.893, 0.5765, 0.8927, 0.5768, 0.8921, 0.5768, 0.8921, 0.5765, 0.8927, 0.576, 0.8926, 0.5761, 0.8919, 0.558, 0.2917, 0.559, 0.2918, 0.559, 0.2933, 0.5581, 0.2932, 0.5761, 0.8919, 0.576, 0.8926, 0.5755, 0.8926, 0.5754, 0.8919, 0.5846, 0.889, 0.5847, 0.889, 0.585, 0.8891, 0.5853, 0.8893, 0.5854, 0.8896, 0.5854, 0.8904, 0.5845, 0.8904, 0.5855, 0.8884, 0.5864, 0.8886, 0.5864, 0.8892, 0.5855, 0.8889, 0.5814, 0.8882, 0.5814, 0.8867, 0.5816, 0.8867, 0.5816, 0.8882, 0.5748, 0.9032, 0.5748, 0.9046, 0.5744, 0.9047, 0.5744, 0.9032, 0.5855, 0.8889, 0.5864, 0.8892, 0.5864, 0.8899, 0.5855, 0.8897, 0.5854, 0.8932, 0.5849, 0.8932, 0.585, 0.8926, 0.5854, 0.8926, 0.5854, 0.8926, 0.585, 0.8926, 0.5851, 0.8924, 0.5855, 0.8924, 0.5854, 0.8938, 0.5849, 0.8938, 0.5849, 0.8932, 0.5854, 0.8932, 0.5854, 0.8943, 0.5849, 0.8943, 0.5849, 0.8938, 0.5854, 0.8938, 0.5812, 0.905, 0.5807, 0.905, 0.5807, 0.9042, 0.5812, 0.9042, 0.5813, 0.9053, 0.5807, 0.9052, 0.5807, 0.905, 0.5812, 0.905, 0.585, 0.8926, 0.5845, 0.8926, 0.5845, 0.8925, 0.5851, 0.8924, 0.5825, 0.8874, 0.5831, 0.8875, 0.5831, 0.8878, 0.5825, 0.8878, 0.5826, 0.8869, 0.5831, 0.8869, 0.5831, 0.8875, 0.5825, 0.8874, 0.5825, 0.8867, 0.5831, 0.8868, 0.5831, 0.8869, 0.5826, 0.8869, 0.5813, 0.8991, 0.5812, 0.8996, 0.5809, 0.8995, 0.5808, 0.899, 0.5808, 0.899, 0.5809, 0.8995, 0.5808, 0.8995, 0.5807, 0.899, 0.5816, 0.8994, 0.5815, 0.8998, 0.5812, 0.8996, 0.5813, 0.8991, 0.5817, 0.8998, 0.5816, 0.9001, 0.5815, 0.8998, 0.5816, 0.8994, 0.5849, 0.8932, 0.5844, 0.8932, 0.5845, 0.8926, 0.585, 0.8926, 0.5849, 0.8938, 0.5844, 0.8938, 0.5844, 0.8932, 0.5849, 0.8932, 0.5849, 0.8943, 0.5844, 0.8942, 0.5844, 0.8938, 0.5849, 0.8938, 0.5861, 0.8956, 0.5861, 0.8947, 0.5863, 0.8946, 0.5863, 0.8955, 0.5595, 0.2781, 0.5589, 0.2781, 0.5589, 0.2759, 0.5591, 0.2756, 0.5594, 0.2754, 0.5595, 0.2754, 0.5598, 0.2865, 0.5592, 0.2865, 0.5592, 0.2843, 0.5598, 0.2842, 0.5562, 0.2816, 0.5563, 0.2816, 0.5567, 0.2817, 0.5568, 0.282, 0.5568, 0.2843, 0.5562, 0.2843, 0.5581, 0.2891, 0.559, 0.2891, 0.559, 0.2905, 0.5581, 0.2904, 0.5527, 0.287, 0.5524, 0.2862, 0.5524, 0.2843, 0.5527, 0.2843, 0.5511, 0.287, 0.5541, 0.287, 0.5541, 0.2896, 0.5511, 0.2896, 0.558, 0.2852, 0.5568, 0.2852, 0.5568, 0.2834, 0.558, 0.2834, 0.5541, 0.289, 0.5541, 0.2881, 0.5542, 0.2877, 0.5548, 0.2875, 0.5554, 0.2874, 0.5554, 0.2897, 0.5541, 0.2897, 0.5543, 0.2816, 0.5562, 0.2816, 0.5562, 0.2843, 0.5544, 0.2843, 0.5481, 0.2942, 0.5481, 0.2954, 0.5464, 0.2954, 0.5464, 0.2922, 0.5474, 0.2922, 0.5477, 0.2925, 0.548, 0.2932, 0.5491, 0.2935, 0.5507, 0.2935, 0.5507, 0.2945, 0.5491, 0.2946, 0.5817, 0.9009, 0.5816, 0.9009, 0.5816, 0.9001, 0.5817, 0.8998, 0.5844, 0.8885, 0.5846, 0.889, 0.5845, 0.8904, 0.5844, 0.8904, 0.5774, 0.8946, 0.577, 0.8946, 0.577, 0.8934, 0.5774, 0.893, 0.5862, 0.8823, 0.5866, 0.8823, 0.5866, 0.8843, 0.5862, 0.8843, 0.5516, 0.2809, 0.5516, 0.276, 0.5516, 0.2754, 0.5528, 0.2755, 0.5528, 0.2809, 0.5844, 0.895, 0.5844, 0.8942, 0.5849, 0.8943, 0.585, 0.895, 0.5807, 0.8883, 0.5808, 0.8867, 0.5814, 0.8867, 0.5814, 0.8882, 0.5854, 0.895, 0.585, 0.895, 0.5849, 0.8943, 0.5854, 0.8943, 0.5562, 0.2928, 0.5568, 0.2929, 0.5568, 0.2934, 0.5562, 0.2934, 0.5598, 0.2889, 0.5592, 0.2889, 0.5592, 0.2887, 0.5598, 0.2887, 0.5598, 0.2842, 0.5592, 0.2843, 0.5592, 0.2839, 0.5598, 0.2839, 0.5548, 0.287, 0.5554, 0.287, 0.5554, 0.2873, 0.5548, 0.2873, 0.5598, 0.2865, 0.5598, 0.2887, 0.5592, 0.2887, 0.5592, 0.2865, 0.5533, 0.2843, 0.5533, 0.2816, 0.554, 0.2816, 0.554, 0.2843, 0.554, 0.2843, 0.554, 0.2816, 0.5543, 0.2816, 0.5543, 0.2843, 0.5543, 0.2843, 0.5543, 0.287, 0.554, 0.287, 0.554, 0.2843, 0.554, 0.2843, 0.554, 0.287, 0.5533, 0.287, 0.5533, 0.2843, 0.5533, 0.2816, 0.5533, 0.2843, 0.5527, 0.2843, 0.5527, 0.2816, 0.5554, 0.2912, 0.5554, 0.2921, 0.5545, 0.2921, 0.5542, 0.2912, 0.5541, 0.2897, 0.5554, 0.2897, 0.5554, 0.2912, 0.5542, 0.2912, 0.5601, 0.2812, 0.5606, 0.2819, 0.5606, 0.2839, 0.5601, 0.2833, 0.5567, 0.2896, 0.5555, 0.2896, 0.5555, 0.2876, 0.5568, 0.2876, 0.5464, 0.2955, 0.5473, 0.2954, 0.5473, 0.2974, 0.5464, 0.2976, 0.558, 0.2964, 0.5575, 0.2971, 0.5575, 0.295, 0.558, 0.2944, 0.5524, 0.2862, 0.5527, 0.287, 0.5514, 0.287, 0.5511, 0.2862, 0.8486, 0.006475, 0.8486, 0.00693, 0.8485, 0.00691, 0.8485, 0.006454, 0.8484, 0.009144, 0.8479, 0.009848, 0.8478, 0.009827, 0.8483, 0.009124, 0.8448, 0.01431, 0.8447, 0.01443, 0.8442, 0.01359, 0.8442, 0.01341, 0.8463, 0.01736, 0.8463, 0.0188, 0.8461, 0.01884, 0.8462, 0.0174, 0.8577, 0.01576, 0.8573, 0.01576, 0.8573, 0.01491, 0.8577, 0.01491, 0.8573, 0.02257, 0.8577, 0.02257, 0.8577, 0.024, 0.8573, 0.024, 0.8482, 0.02216, 0.8486, 0.02216, 0.8486, 0.02339, 0.8482, 0.02339, 0.8482, 0.0214, 0.8486, 0.0214, 0.8486, 0.02216, 0.8482, 0.02216, 0.8575, 0.01229, 0.8571, 0.01229, 0.8571, 0.01137, 0.8575, 0.01137, 0.847, 0.01023, 0.8471, 0.01032, 0.8466, 0.01101, 0.8465, 0.01088, 0.8443, 0.009051, 0.8442, 0.008939, 0.8447, 0.008284, 0.8447, 0.008474, 0.8575, 0.01137, 0.8571, 0.01137, 0.8571, 0.01016, 0.8575, 0.01016, 0.8442, 0.01341, 0.8442, 0.01359, 0.8439, 0.01232, 0.844, 0.0122, 0.8465, 0.01088, 0.8466, 0.01101, 0.8464, 0.01191, 0.8463, 0.01183, 0.8454, 0.008264, 0.8453, 0.008074, 0.8459, 0.007277, 0.846, 0.007433, 0.8466, 0.0143, 0.8466, 0.01422, 0.8471, 0.01462, 0.847, 0.01476, 0.8482, 0.02679, 0.8486, 0.02679, 0.8486, 0.02751, 0.8482, 0.02751, 0.8575, 0.007015, 0.8571, 0.007015, 0.8571, 0.006454, 0.8575, 0.006454, 0.8545, 0.0117, 0.8549, 0.0117, 0.8549, 0.01256, 0.8545, 0.01256, 0.8477, 0.01488, 0.8478, 0.01474, 0.8484, 0.01532, 0.8483, 0.01544, 0.8529, 0.02778, 0.8525, 0.02785, 0.8525, 0.02694, 0.8529, 0.02686, 0.8538, 0.01253, 0.8533, 0.01253, 0.8533, 0.01172, 0.8538, 0.01172, 0.8463, 0.01858, 0.8463, 0.01792, 0.8464, 0.01791, 0.8464, 0.01857, 0.8538, 0.01172, 0.8533, 0.01172, 0.8533, 0.01081, 0.8538, 0.01081, 0.846, 0.007433, 0.8459, 0.007277, 0.8462, 0.006454, 0.8463, 0.006511, 0.8483, 0.01544, 0.8484, 0.01532, 0.8486, 0.01599, 0.8486, 0.01603, 0.8573, 0.02101, 0.8577, 0.02101, 0.8577, 0.02257, 0.8573, 0.02257, 0.8577, 0.0187, 0.8573, 0.0187, 0.8573, 0.01727, 0.8577, 0.01727, 0.8461, 0.01581, 0.8463, 0.01736, 0.8462, 0.0174, 0.8459, 0.01585, 0.8486, 0.00693, 0.8486, 0.00799, 0.8485, 0.00797, 0.8485, 0.00691, 0.8456, 0.01489, 0.8461, 0.01581, 0.8459, 0.01585, 0.8454, 0.01493, 0.8573, 0.02007, 0.8577, 0.02007, 0.8577, 0.02101, 0.8573, 0.02101, 0.8577, 0.01727, 0.8573, 0.01727, 0.8573, 0.01576, 0.8577, 0.01576, 0.8486, 0.00799, 0.8484, 0.009144, 0.8483, 0.009124, 0.8485, 0.00797, 0.8478, 0.009827, 0.8479, 0.009848, 0.8471, 0.01032, 0.847, 0.01023, 0.846, 0.02733, 0.8464, 0.02737, 0.8464, 0.02874, 0.846, 0.0287, 0.8478, 0.009371, 0.8478, 0.009827, 0.847, 0.01023, 0.847, 0.009774, 0.8456, 0.01489, 0.8454, 0.01493, 0.8447, 0.01443, 0.8448, 0.01431, 0.8575, 0.01016, 0.8571, 0.01016, 0.8571, 0.007015, 0.8575, 0.007015, 0.8482, 0.02339, 0.8486, 0.02339, 0.8486, 0.02679, 0.8482, 0.02679, 0.8463, 0.01183, 0.8464, 0.01191, 0.8466, 0.01422, 0.8466, 0.0143, 0.844, 0.0122, 0.8439, 0.01232, 0.8442, 0.008939, 0.8443, 0.009051, 0.8471, 0.01462, 0.8471, 0.01416, 0.8477, 0.01428, 0.8478, 0.01474, 0.8529, 0.02886, 0.8525, 0.02894, 0.8525, 0.02785, 0.8529, 0.02778, 0.847, 0.01476, 0.8471, 0.01462, 0.8478, 0.01474, 0.8477, 0.01488, 0.8447, 0.008474, 0.8447, 0.008284, 0.8453, 0.008074, 0.8454, 0.008264, 0.8583, 0.02159, 0.8583, 0.02815, 0.8582, 0.02815, 0.8582, 0.02159, 0.8584, 0.02629, 0.8584, 0.02612, 0.8585, 0.02611, 0.8585, 0.02629, 0.8584, 0.02612, 0.8584, 0.0216, 0.8585, 0.02159, 0.8585, 0.02611, 0.8465, 0.01854, 0.8465, 0.01878, 0.8464, 0.01878, 0.8464, 0.01854, 0.8582, 0.008237, 0.8582, 0.01491, 0.8581, 0.01491, 0.8581, 0.008237, 0.8466, 0.02271, 0.8466, 0.02938, 0.8465, 0.02938, 0.8465, 0.02271, 0.8579, 0.02818, 0.8579, 0.02163, 0.858, 0.02163, 0.858, 0.02818, 0.8583, 0.01961, 0.8583, 0.01944, 0.8584, 0.01943, 0.8584, 0.01961, 0.8583, 0.01944, 0.8583, 0.01492, 0.8584, 0.01491, 0.8584, 0.01943, 0.853, 0.01235, 0.853, 0.01259, 0.8529, 0.01259, 0.8529, 0.01235, 0.8583, 0.01491, 0.8583, 0.02159, 0.8582, 0.02159, 0.8582, 0.01491, 0.8466, 0.01603, 0.8466, 0.02271, 0.8465, 0.02271, 0.8465, 0.01603, 0.8439, 0.02169, 0.8439, 0.02034, 0.844, 0.02038, 0.844, 0.02165, 0.844, 0.02165, 0.844, 0.02038, 0.8441, 0.02043, 0.8441, 0.0216, 0.8566, 0.02618, 0.8568, 0.02729, 0.8567, 0.02737, 0.8565, 0.02618, 0.8579, 0.008582, 0.858, 0.008571, 0.858, 0.009752, 0.858, 0.009841, 0.8439, 0.02034, 0.8444, 0.01925, 0.8445, 0.01936, 0.844, 0.02038, 0.844, 0.02038, 0.8445, 0.01936, 0.8445, 0.01947, 0.8441, 0.02043, 0.8568, 0.02729, 0.8572, 0.02796, 0.8572, 0.02809, 0.8567, 0.02737, 0.8584, 0.02115, 0.8584, 0.02005, 0.8585, 0.02008, 0.8585, 0.02125, 0.8444, 0.01925, 0.8452, 0.01884, 0.8452, 0.01897, 0.8445, 0.01936, 0.8445, 0.01936, 0.8452, 0.01897, 0.8452, 0.01911, 0.8445, 0.01947, 0.8566, 0.02931, 0.8566, 0.02813, 0.8566, 0.02809, 0.8566, 0.02935, 0.8584, 0.02005, 0.8584, 0.0188, 0.8585, 0.01874, 0.8585, 0.02008, 0.8452, 0.01884, 0.846, 0.01925, 0.8459, 0.01936, 0.8452, 0.01897, 0.8452, 0.01897, 0.8459, 0.01936, 0.8459, 0.01947, 0.8452, 0.01911, 0.8585, 0.02641, 0.8585, 0.02714, 0.8584, 0.02707, 0.8585, 0.02629, 0.8463, 0.02332, 0.8459, 0.02409, 0.8458, 0.02401, 0.8463, 0.02319, 0.846, 0.01925, 0.8465, 0.02034, 0.8464, 0.02038, 0.8459, 0.01936, 0.8459, 0.01936, 0.8464, 0.02038, 0.8463, 0.02043, 0.8459, 0.01947, 0.8585, 0.02714, 0.8585, 0.02828, 0.8584, 0.02829, 0.8584, 0.02707, 0.8459, 0.02409, 0.8457, 0.02529, 0.8456, 0.02529, 0.8458, 0.02401, 0.8465, 0.02034, 0.8465, 0.02169, 0.8464, 0.02165, 0.8464, 0.02038, 0.8464, 0.02038, 0.8464, 0.02165, 0.8463, 0.0216, 0.8463, 0.02043, 0.8585, 0.02828, 0.8585, 0.02938, 0.8585, 0.02947, 0.8584, 0.02829, 0.8457, 0.02529, 0.8459, 0.02648, 0.8458, 0.02656, 0.8456, 0.02529, 0.8465, 0.02169, 0.846, 0.02278, 0.8459, 0.02267, 0.8464, 0.02165, 0.8464, 0.02165, 0.8459, 0.02267, 0.8459, 0.02256, 0.8463, 0.0216, 0.8586, 0.02111, 0.8586, 0.02008, 0.8587, 0.0201, 0.8587, 0.02121, 0.8459, 0.02648, 0.8463, 0.0272, 0.8463, 0.02733, 0.8458, 0.02656, 0.846, 0.02278, 0.8452, 0.02319, 0.8452, 0.02306, 0.8459, 0.02267, 0.8459, 0.02267, 0.8452, 0.02306, 0.8452, 0.02292, 0.8459, 0.02256, 0.8586, 0.02008, 0.8586, 0.01891, 0.8587, 0.01885, 0.8587, 0.0201, 0.8576, 0.02001, 0.8576, 0.01875, 0.8577, 0.0187, 0.8577, 0.02005, 0.8452, 0.02319, 0.8444, 0.02278, 0.8445, 0.02267, 0.8452, 0.02306, 0.8452, 0.02306, 0.8445, 0.02267, 0.8445, 0.02256, 0.8452, 0.02292, 0.8572, 0.02434, 0.8568, 0.02505, 0.8567, 0.02497, 0.8572, 0.02421, 0.858, 0.006575, 0.858, 0.007358, 0.8579, 0.007288, 0.858, 0.006454, 0.8444, 0.02278, 0.8439, 0.02169, 0.844, 0.02165, 0.8445, 0.02267, 0.8445, 0.02267, 0.844, 0.02165, 0.8441, 0.0216, 0.8445, 0.02256, 0.8568, 0.02505, 0.8566, 0.02618, 0.8565, 0.02618, 0.8567, 0.02497, 0.858, 0.007358, 0.858, 0.008571, 0.8579, 0.008582, 0.8579, 0.007288, 0.8585, 0.01478, 0.8585, 0.01137, 0.8586, 0.01137, 0.8586, 0.01478, 0.8523, 0.01238, 0.8523, 0.01249, 0.8522, 0.01251, 0.8522, 0.01239, 0.859, 0.008196, 0.859, 0.01136, 0.8589, 0.01136, 0.8589, 0.008196, 0.8585, 0.01468, 0.8584, 0.01471, 0.8584, 0.01467, 0.8585, 0.01463, 0.8584, 0.01467, 0.8584, 0.01141, 0.8585, 0.01137, 0.8585, 0.01463, 0.8587, 0.02159, 0.8587, 0.02553, 0.8586, 0.02553, 0.8586, 0.02159, 0.8588, 0.03008, 0.8588, 0.0263, 0.8588, 0.02629, 0.8588, 0.03007, 0.8521, 0.01238, 0.8521, 0.01251, 0.852, 0.01251, 0.852, 0.01238, 0.8464, 0.02319, 0.8464, 0.02707, 0.8464, 0.02708, 0.8464, 0.02321, 0.8464, 0.01845, 0.8464, 0.01832, 0.8464, 0.01832, 0.8464, 0.01845, 0.8463, 0.02706, 0.8463, 0.02319, 0.8464, 0.02321, 0.8464, 0.02708, 0.8587, 0.01213, 0.8587, 0.008196, 0.8587, 0.008197, 0.8587, 0.01213, 0.8586, 0.02161, 0.8586, 0.02541, 0.8586, 0.02539, 0.8586, 0.02159, 0.8523, 0.0125, 0.8523, 0.01238, 0.8523, 0.01238, 0.8523, 0.0125, 0.8589, 0.0216, 0.8589, 0.02527, 0.8588, 0.02527, 0.8588, 0.02159, 0.8521, 0.01251, 0.8521, 0.01238, 0.8522, 0.01238, 0.8522, 0.01251, 0.8586, 0.02159, 0.8586, 0.02539, 0.8585, 0.02542, 0.8585, 0.02162, 0.8585, 0.03023, 0.8585, 0.02629, 0.8586, 0.02629, 0.8586, 0.03023, 0.859, 0.01398, 0.859, 0.01109, 0.859, 0.01109, 0.859, 0.01398, 0.8524, 0.01239, 0.8524, 0.0125, 0.8524, 0.01249, 0.8524, 0.01238, 0.8537, 0.02753, 0.8537, 0.0307, 0.8536, 0.0307, 0.8536, 0.02753, 0.8537, 0.0307, 0.8537, 0.03078, 0.8536, 0.03078, 0.8536, 0.0307, 0.8455, 0.02972, 0.8455, 0.02638, 0.8456, 0.02641, 0.8456, 0.02975, 0.8586, 0.03023, 0.8586, 0.02629, 0.8587, 0.02629, 0.8587, 0.03023, 0.8588, 0.008196, 0.8588, 0.0121, 0.8587, 0.0121, 0.8587, 0.008196, 0.8464, 0.01805, 0.8464, 0.01791, 0.8464, 0.01791, 0.8464, 0.01805, 0.8555, 0.0254, 0.8555, 0.02934, 0.8555, 0.02934, 0.8555, 0.0254, 0.8578, 0.02421, 0.8579, 0.02421, 0.8579, 0.02427, 0.8578, 0.02427, 0.8579, 0.02427, 0.8579, 0.02717, 0.8578, 0.02717, 0.8578, 0.02427, 0.8587, 0.01492, 0.8587, 0.01885, 0.8586, 0.01885, 0.8586, 0.01491, 0.8532, 0.01081, 0.8524, 0.01039, 0.8525, 0.01028, 0.8532, 0.01067, 0.8532, 0.01067, 0.8525, 0.01028, 0.8525, 0.01017, 0.8532, 0.01054, 0.8557, 0.02629, 0.8558, 0.0274, 0.8557, 0.02748, 0.8555, 0.02629, 0.8563, 0.02645, 0.8563, 0.02644, 0.8564, 0.02762, 0.8563, 0.02771, 0.8524, 0.01039, 0.8519, 0.009303, 0.852, 0.009262, 0.8525, 0.01028, 0.8525, 0.01028, 0.852, 0.009262, 0.8521, 0.00922, 0.8525, 0.01017, 0.8558, 0.0274, 0.8563, 0.02807, 0.8562, 0.0282, 0.8557, 0.02748, 0.8585, 0.02126, 0.8585, 0.02016, 0.8586, 0.02019, 0.8586, 0.02136, 0.8519, 0.009303, 0.8519, 0.007958, 0.852, 0.008, 0.852, 0.009262, 0.852, 0.009262, 0.852, 0.008, 0.8521, 0.008042, 0.8521, 0.00922, 0.8566, 0.02931, 0.8566, 0.02813, 0.8567, 0.02809, 0.8567, 0.02935, 0.8585, 0.02016, 0.8585, 0.01891, 0.8586, 0.01885, 0.8586, 0.02019, 0.8519, 0.007958, 0.8524, 0.00687, 0.8525, 0.00698, 0.852, 0.008, 0.852, 0.008, 0.8525, 0.00698, 0.8525, 0.007088, 0.8521, 0.008042, 0.8586, 0.008317, 0.8585, 0.009048, 0.8584, 0.008978, 0.8585, 0.008196, 0.8573, 0.0202, 0.8568, 0.02097, 0.8567, 0.02089, 0.8572, 0.02007, 0.8524, 0.00687, 0.8532, 0.006454, 0.8532, 0.00659, 0.8525, 0.00698, 0.8525, 0.00698, 0.8532, 0.00659, 0.8532, 0.006724, 0.8525, 0.007088, 0.8585, 0.009048, 0.8585, 0.01018, 0.8584, 0.01019, 0.8584, 0.008978, 0.8568, 0.02097, 0.8566, 0.02217, 0.8565, 0.02217, 0.8567, 0.02089, 0.8532, 0.006454, 0.854, 0.00687, 0.854, 0.00698, 0.8532, 0.00659, 0.8532, 0.00659, 0.854, 0.00698, 0.8539, 0.007088, 0.8532, 0.006724, 0.8585, 0.01018, 0.8586, 0.01128, 0.8585, 0.01137, 0.8584, 0.01019, 0.8566, 0.02217, 0.8568, 0.02336, 0.8567, 0.02344, 0.8565, 0.02217, 0.854, 0.00687, 0.8545, 0.007958, 0.8544, 0.008, 0.854, 0.00698, 0.854, 0.00698, 0.8544, 0.008, 0.8543, 0.008042, 0.8539, 0.007088, 0.858, 0.00994, 0.858, 0.01097, 0.858, 0.01094, 0.858, 0.009841, 0.8568, 0.02336, 0.8573, 0.02408, 0.8572, 0.02421, 0.8567, 0.02344, 0.8545, 0.007958, 0.8545, 0.009303, 0.8544, 0.009262, 0.8544, 0.008, 0.8544, 0.008, 0.8544, 0.009262, 0.8543, 0.00922, 0.8543, 0.008042, 0.858, 0.01097, 0.858, 0.01214, 0.858, 0.0122, 0.858, 0.01094, 0.8576, 0.02001, 0.8576, 0.01875, 0.8576, 0.0187, 0.8576, 0.02005, 0.8545, 0.009303, 0.854, 0.01039, 0.854, 0.01028, 0.8544, 0.009262, 0.8544, 0.009262, 0.854, 0.01028, 0.8539, 0.01017, 0.8543, 0.00922, 0.8563, 0.02445, 0.8558, 0.02516, 0.8557, 0.02508, 0.8562, 0.02432, 0.8564, 0.02444, 0.8563, 0.02522, 0.8563, 0.02515, 0.8563, 0.02432, 0.854, 0.01039, 0.8532, 0.01081, 0.8532, 0.01067, 0.854, 0.01028, 0.854, 0.01028, 0.8532, 0.01067, 0.8532, 0.01054, 0.8539, 0.01017, 0.8558, 0.02516, 0.8557, 0.02629, 0.8555, 0.02629, 0.8557, 0.02508, 0.8563, 0.02522, 0.8563, 0.02644, 0.8563, 0.02645, 0.8563, 0.02515, 0.8589, 0.02629, 0.8589, 0.0297, 0.8588, 0.0297, 0.8588, 0.02629, 0.8522, 0.01251, 0.8522, 0.01239, 0.8522, 0.01238, 0.8522, 0.01249, 0.859, 0.01136, 0.859, 0.01453, 0.8589, 0.01453, 0.8589, 0.01136, 0.8765, 0.6367, 0.8765, 0.6367, 0.8764, 0.6367, 0.8765, 0.6367, 0.8502, 0.02981, 0.8502, 0.02655, 0.8503, 0.02651, 0.8502, 0.02977, 0.8587, 0.008197, 0.8587, 0.01213, 0.8586, 0.01213, 0.8586, 0.008196, 0.8588, 0.01198, 0.8588, 0.008201, 0.8588, 0.008196, 0.8588, 0.01198, 0.8519, 0.01251, 0.8519, 0.01238, 0.852, 0.01238, 0.852, 0.01251, 0.8482, 0.02557, 0.8482, 0.02944, 0.8482, 0.02945, 0.8482, 0.02558, 0.8727, 0.6251, 0.8727, 0.6252, 0.8726, 0.6252, 0.8726, 0.6251, 0.8481, 0.02944, 0.8481, 0.02556, 0.8482, 0.02558, 0.8482, 0.02945, 0.8567, 0.01259, 0.8567, 0.01653, 0.8566, 0.01653, 0.8566, 0.01259, 0.8585, 0.01493, 0.8585, 0.01873, 0.8585, 0.01872, 0.8585, 0.01491, 0.8523, 0.0125, 0.8523, 0.01238, 0.8524, 0.01238, 0.8524, 0.0125, 0.8588, 0.01859, 0.8588, 0.01491, 0.8588, 0.01492, 0.8588, 0.0186, 0.8521, 0.01251, 0.8521, 0.01238, 0.8521, 0.01238, 0.8521, 0.01251, 0.8585, 0.01491, 0.8585, 0.01872, 0.8584, 0.01874, 0.8584, 0.01494, 0.8586, 0.01492, 0.8586, 0.01885, 0.8585, 0.01885, 0.8585, 0.01491, 0.859, 0.008196, 0.859, 0.01109, 0.859, 0.01109, 0.859, 0.008196, 0.8787, 0.6194, 0.8787, 0.6193, 0.8788, 0.6193, 0.8788, 0.6194, 0.8589, 0.02955, 0.8589, 0.02637, 0.8589, 0.02637, 0.8589, 0.02955, 0.8589, 0.02637, 0.8589, 0.02629, 0.8589, 0.02629, 0.8589, 0.02637, 0.8588, 0.02633, 0.8588, 0.02967, 0.8587, 0.02963, 0.8587, 0.02629, 0.8588, 0.01492, 0.8588, 0.01885, 0.8587, 0.01885, 0.8587, 0.01491, 0.8588, 0.0255, 0.8588, 0.02159, 0.8588, 0.02159, 0.8588, 0.0255, 0.8464, 0.01805, 0.8464, 0.01818, 0.8464, 0.01818, 0.8464, 0.01805, 0.8543, 0.02836, 0.8543, 0.02443, 0.8543, 0.02443, 0.8543, 0.02836, 0.8803, 0.6344, 0.8804, 0.6344, 0.8804, 0.6345, 0.8803, 0.6345, 0.8541, 0.02759, 0.8541, 0.03049, 0.854, 0.03049, 0.854, 0.02758, 0.8588, 0.02159, 0.8588, 0.02553, 0.8587, 0.02553, 0.8587, 0.02159, 0.8529, 0.02598, 0.8531, 0.02502, 0.8532, 0.02508, 0.853, 0.02598, 0.853, 0.02598, 0.8532, 0.02508, 0.8532, 0.02514, 0.8531, 0.02598, 0.8514, 0.02798, 0.8516, 0.02881, 0.8515, 0.02887, 0.8513, 0.02798, 0.8533, 0.02849, 0.8533, 0.02849, 0.8534, 0.02938, 0.8533, 0.02944, 0.8531, 0.02502, 0.8536, 0.02443, 0.8537, 0.02452, 0.8532, 0.02508, 0.8532, 0.02508, 0.8537, 0.02452, 0.8537, 0.02462, 0.8532, 0.02514, 0.8516, 0.02881, 0.8519, 0.02931, 0.8518, 0.02941, 0.8515, 0.02887, 0.8576, 0.0104, 0.8576, 0.01123, 0.8575, 0.01121, 0.8575, 0.01033, 0.8575, 0.01121, 0.8575, 0.01221, 0.8575, 0.01217, 0.8575, 0.01123, 0.8532, 0.02753, 0.8532, 0.02847, 0.8531, 0.02844, 0.8531, 0.02756, 0.8531, 0.02756, 0.8531, 0.02844, 0.853, 0.02847, 0.853, 0.02753, 0.8576, 0.01123, 0.8576, 0.01217, 0.8575, 0.01221, 0.8575, 0.01121, 0.8481, 0.02866, 0.8476, 0.02807, 0.8476, 0.02801, 0.8481, 0.02857, 0.8481, 0.02857, 0.8476, 0.02801, 0.8477, 0.02795, 0.8481, 0.02847, 0.8531, 0.02844, 0.8531, 0.02915, 0.853, 0.02923, 0.853, 0.02847, 0.8578, 0.02431, 0.8574, 0.02488, 0.8574, 0.02482, 0.8577, 0.02421, 0.8476, 0.02807, 0.8474, 0.02711, 0.8474, 0.02711, 0.8476, 0.02801, 0.8476, 0.02801, 0.8474, 0.02711, 0.8475, 0.02711, 0.8477, 0.02795, 0.8579, 0.02225, 0.8579, 0.02309, 0.8578, 0.02309, 0.8578, 0.02219, 0.8574, 0.02488, 0.8573, 0.02578, 0.8572, 0.02578, 0.8574, 0.02482, 0.8474, 0.02711, 0.8476, 0.02616, 0.8476, 0.02622, 0.8474, 0.02711, 0.8474, 0.02711, 0.8476, 0.02622, 0.8477, 0.02627, 0.8475, 0.02711, 0.8579, 0.02309, 0.8579, 0.02392, 0.8578, 0.02398, 0.8578, 0.02309, 0.8573, 0.02578, 0.8574, 0.02667, 0.8574, 0.02673, 0.8572, 0.02578, 0.8476, 0.02616, 0.8481, 0.02556, 0.8481, 0.02566, 0.8476, 0.02622, 0.8476, 0.02622, 0.8481, 0.02566, 0.8481, 0.02576, 0.8477, 0.02627, 0.8544, 0.0125, 0.8544, 0.01172, 0.8545, 0.01174, 0.8545, 0.01257, 0.8574, 0.02667, 0.8578, 0.02721, 0.8577, 0.0273, 0.8574, 0.02673, 0.8578, 0.02219, 0.8578, 0.02319, 0.8577, 0.02316, 0.8577, 0.02222, 0.8543, 0.01174, 0.8543, 0.01081, 0.8544, 0.01085, 0.8544, 0.01172, 0.8544, 0.01172, 0.8544, 0.01085, 0.8545, 0.01081, 0.8545, 0.01174, 0.8578, 0.02222, 0.8578, 0.02316, 0.8578, 0.02319, 0.8578, 0.02219, 0.8536, 0.02753, 0.8531, 0.02693, 0.8532, 0.02687, 0.8537, 0.02743, 0.8537, 0.02743, 0.8532, 0.02687, 0.8532, 0.02682, 0.8537, 0.02733, 0.8519, 0.0266, 0.8516, 0.02714, 0.8515, 0.02708, 0.8518, 0.0265, 0.8578, 0.02316, 0.8578, 0.02392, 0.8578, 0.024, 0.8578, 0.02319, 0.8531, 0.02693, 0.8529, 0.02598, 0.853, 0.02598, 0.8532, 0.02687, 0.8532, 0.02687, 0.853, 0.02598, 0.8531, 0.02598, 0.8532, 0.02682, 0.8516, 0.02714, 0.8514, 0.02798, 0.8513, 0.02798, 0.8515, 0.02708, 0.8534, 0.02758, 0.8533, 0.02849, 0.8533, 0.02849, 0.8533, 0.02753, 0.8587, 0.01471, 0.8587, 0.01216, 0.8587, 0.01216, 0.8587, 0.01471, 0.8527, 0.01238, 0.8528, 0.01239, 0.8528, 0.01248, 0.8527, 0.01247, 0.8553, 0.03045, 0.8553, 0.02809, 0.8554, 0.02809, 0.8554, 0.03045, 0.8534, 0.03001, 0.8534, 0.03003, 0.8534, 0.02999, 0.8534, 0.02996, 0.8534, 0.02999, 0.8534, 0.02755, 0.8534, 0.02753, 0.8534, 0.02996, 0.8589, 0.01114, 0.8589, 0.01409, 0.8588, 0.01409, 0.8588, 0.01114, 0.859, 0.01491, 0.859, 0.01774, 0.859, 0.01775, 0.859, 0.01492, 0.8526, 0.01248, 0.8526, 0.01238, 0.8527, 0.01238, 0.8527, 0.01248, 0.8542, 0.02752, 0.8542, 0.03042, 0.8541, 0.03043, 0.8541, 0.02754, 0.8526, 0.01238, 0.8526, 0.01248, 0.8526, 0.01248, 0.8526, 0.01238, 0.8541, 0.03042, 0.8541, 0.02752, 0.8541, 0.02754, 0.8541, 0.03043, 0.8465, 0.02733, 0.8465, 0.03027, 0.8464, 0.03027, 0.8464, 0.02733, 0.853, 0.02754, 0.853, 0.03039, 0.853, 0.03037, 0.853, 0.02753, 0.8523, 0.01259, 0.8523, 0.01259, 0.8523, 0.0125, 0.8523, 0.0125, 0.8586, 0.01488, 0.8586, 0.01213, 0.8586, 0.01214, 0.8586, 0.01489, 0.8527, 0.01249, 0.8527, 0.01258, 0.8527, 0.01258, 0.8527, 0.01249, 0.853, 0.02753, 0.853, 0.03037, 0.8529, 0.03039, 0.8529, 0.02754, 0.8588, 0.02154, 0.8588, 0.0186, 0.8589, 0.0186, 0.8589, 0.02154, 0.8555, 0.02809, 0.8555, 0.03025, 0.8554, 0.03025, 0.8554, 0.02809, 0.8528, 0.01247, 0.8528, 0.01249, 0.8528, 0.0124, 0.8528, 0.01238, 0.8552, 0.03052, 0.8552, 0.02815, 0.8552, 0.02815, 0.8552, 0.03052, 0.8552, 0.02815, 0.8552, 0.02809, 0.8552, 0.02809, 0.8552, 0.02815, 0.8588, 0.01219, 0.8588, 0.01468, 0.8587, 0.01466, 0.8587, 0.01216, 0.8563, 0.03065, 0.8563, 0.02771, 0.8564, 0.02771, 0.8564, 0.03065, 0.8589, 0.02451, 0.8589, 0.02159, 0.859, 0.02159, 0.859, 0.02451, 0.8525, 0.01259, 0.8525, 0.01248, 0.8526, 0.01248, 0.8526, 0.01259, 0.8589, 0.02154, 0.8589, 0.0186, 0.859, 0.0186, 0.859, 0.02154, 0.8551, 0.02809, 0.8552, 0.02809, 0.8552, 0.02815, 0.8551, 0.02815, 0.8552, 0.02815, 0.8552, 0.03032, 0.8551, 0.03032, 0.8551, 0.02815, 0.8589, 0.02159, 0.8589, 0.02454, 0.8589, 0.02454, 0.8589, 0.02159, 0.8543, 0.02695, 0.8545, 0.026, 0.8546, 0.02605, 0.8544, 0.02695, 0.8544, 0.02695, 0.8546, 0.02605, 0.8546, 0.02611, 0.8544, 0.02695, 0.8497, 0.02799, 0.8498, 0.02882, 0.8498, 0.02888, 0.8496, 0.02799, 0.8532, 0.02849, 0.8532, 0.02849, 0.8533, 0.02938, 0.8532, 0.02944, 0.8545, 0.026, 0.855, 0.0254, 0.855, 0.0255, 0.8546, 0.02605, 0.8546, 0.02605, 0.855, 0.0255, 0.855, 0.0256, 0.8546, 0.02611, 0.8498, 0.02882, 0.8502, 0.02932, 0.8501, 0.02942, 0.8498, 0.02888, 0.8464, 0.01611, 0.8464, 0.01693, 0.8463, 0.01691, 0.8463, 0.01603, 0.8463, 0.01691, 0.8463, 0.01791, 0.8463, 0.01787, 0.8463, 0.01693, 0.858, 0.01033, 0.858, 0.01127, 0.8579, 0.01124, 0.8579, 0.01036, 0.8579, 0.01036, 0.8579, 0.01124, 0.8578, 0.01127, 0.8578, 0.01033, 0.8464, 0.01693, 0.8464, 0.01787, 0.8463, 0.01791, 0.8463, 0.01691, 0.8473, 0.02866, 0.8468, 0.02807, 0.8469, 0.02801, 0.8474, 0.02857, 0.8474, 0.02857, 0.8469, 0.02801, 0.8469, 0.02795, 0.8474, 0.02847, 0.8579, 0.01124, 0.8579, 0.01195, 0.8578, 0.01203, 0.8578, 0.01127, 0.8542, 0.02453, 0.8539, 0.0251, 0.8538, 0.02504, 0.8542, 0.02443, 0.8468, 0.02807, 0.8466, 0.02711, 0.8467, 0.02711, 0.8469, 0.02801, 0.8469, 0.02801, 0.8467, 0.02711, 0.8468, 0.02711, 0.8469, 0.02795, 0.8536, 0.02758, 0.8535, 0.02843, 0.8534, 0.02843, 0.8535, 0.02753, 0.8539, 0.0251, 0.8538, 0.026, 0.8537, 0.026, 0.8538, 0.02504, 0.8466, 0.02711, 0.8468, 0.02616, 0.8469, 0.02622, 0.8467, 0.02711, 0.8467, 0.02711, 0.8469, 0.02622, 0.8469, 0.02627, 0.8468, 0.02711, 0.8535, 0.02843, 0.8536, 0.02926, 0.8535, 0.02932, 0.8534, 0.02843, 0.8538, 0.026, 0.8539, 0.02689, 0.8538, 0.02695, 0.8537, 0.026, 0.8468, 0.02616, 0.8473, 0.02556, 0.8474, 0.02566, 0.8469, 0.02622, 0.8469, 0.02622, 0.8474, 0.02566, 0.8474, 0.02576, 0.8469, 0.02627, 0.8578, 0.0104, 0.8578, 0.01118, 0.8577, 0.01116, 0.8577, 0.01033, 0.8539, 0.02689, 0.8542, 0.02743, 0.8542, 0.02752, 0.8538, 0.02695, 0.8577, 0.01033, 0.8577, 0.01134, 0.8576, 0.01131, 0.8576, 0.01036, 0.8578, 0.01116, 0.8578, 0.01209, 0.8578, 0.01205, 0.8578, 0.01118, 0.8578, 0.01118, 0.8578, 0.01205, 0.8577, 0.01209, 0.8577, 0.01116, 0.8577, 0.01036, 0.8577, 0.01131, 0.8577, 0.01134, 0.8577, 0.01033, 0.855, 0.0285, 0.8545, 0.02791, 0.8546, 0.02785, 0.855, 0.0284, 0.855, 0.0284, 0.8546, 0.02785, 0.8546, 0.02779, 0.855, 0.02831, 0.8502, 0.02661, 0.8498, 0.02714, 0.8498, 0.02708, 0.8501, 0.02651, 0.8577, 0.01131, 0.8577, 0.01207, 0.8577, 0.01215, 0.8577, 0.01134, 0.8545, 0.02791, 0.8543, 0.02695, 0.8544, 0.02695, 0.8546, 0.02785, 0.8546, 0.02785, 0.8544, 0.02695, 0.8544, 0.02695, 0.8546, 0.02779, 0.8498, 0.02714, 0.8497, 0.02799, 0.8496, 0.02799, 0.8498, 0.02708, 0.8533, 0.02758, 0.8532, 0.02849, 0.8532, 0.02849, 0.8532, 0.02753, 0.8587, 0.0214, 0.8587, 0.01885, 0.8587, 0.01885, 0.8587, 0.0214, 0.8528, 0.01259, 0.8527, 0.01257, 0.8527, 0.01249, 0.8528, 0.0125, 0.8553, 0.03045, 0.8553, 0.02809, 0.8553, 0.02809, 0.8553, 0.03045, 0.8465, 0.01851, 0.8464, 0.01854, 0.8464, 0.01849, 0.8465, 0.01847, 0.8464, 0.01849, 0.8464, 0.01606, 0.8465, 0.01603, 0.8465, 0.01847, 0.8589, 0.01492, 0.8589, 0.01786, 0.8588, 0.01786, 0.8588, 0.01491, 0.8588, 0.01482, 0.8588, 0.01199, 0.8588, 0.01198, 0.8588, 0.01481, 0.8526, 0.01258, 0.8526, 0.01248, 0.8527, 0.01248, 0.8527, 0.01258, 0.8486, 0.02751, 0.8486, 0.03041, 0.8486, 0.03042, 0.8486, 0.02753, 0.8526, 0.01248, 0.8526, 0.01258, 0.8526, 0.01258, 0.8526, 0.01248, 0.8486, 0.03041, 0.8486, 0.02752, 0.8486, 0.02753, 0.8486, 0.03042, 0.8589, 0.0186, 0.8589, 0.02154, 0.8589, 0.02154, 0.8589, 0.0186, 0.8543, 0.02754, 0.8543, 0.03039, 0.8542, 0.03037, 0.8542, 0.02752, 0.8524, 0.01259, 0.8523, 0.01259, 0.8523, 0.0125, 0.8524, 0.0125, 0.8586, 0.01491, 0.8586, 0.01216, 0.8587, 0.01217, 0.8587, 0.01491, 0.8527, 0.01238, 0.8527, 0.01248, 0.8527, 0.01248, 0.8527, 0.01238, 0.8542, 0.02752, 0.8542, 0.03037, 0.8542, 0.03039, 0.8542, 0.02754, 0.8536, 0.03047, 0.8536, 0.02753, 0.8536, 0.02753, 0.8536, 0.03047, 0.8566, 0.02809, 0.8566, 0.03025, 0.8565, 0.03025, 0.8565, 0.02809, 0.8528, 0.0125, 0.8528, 0.01249, 0.8528, 0.01257, 0.8528, 0.01259, 0.8552, 0.03052, 0.8552, 0.02815, 0.8553, 0.02815, 0.8553, 0.03052, 0.8552, 0.02815, 0.8552, 0.02809, 0.8553, 0.02809, 0.8553, 0.02815, 0.8588, 0.01888, 0.8588, 0.02138, 0.8587, 0.02135, 0.8587, 0.01885, 0.8588, 0.01114, 0.8588, 0.008196, 0.8589, 0.008197, 0.8589, 0.01114, 0.8589, 0.02921, 0.8589, 0.02629, 0.859, 0.02629, 0.859, 0.02921, 0.8525, 0.01248, 0.8525, 0.01238, 0.8526, 0.01238, 0.8526, 0.01248, 0.859, 0.01491, 0.859, 0.01786, 0.8589, 0.01786, 0.8589, 0.01491, 0.855, 0.02809, 0.8551, 0.02809, 0.8551, 0.02815, 0.855, 0.02815, 0.8551, 0.02815, 0.8551, 0.03032, 0.855, 0.03032, 0.855, 0.02815, 0.8563, 0.02771, 0.8563, 0.03065, 0.8563, 0.03065, 0.8563, 0.02771, 0.8583, 0.01333, 0.8583, 0.01316, 0.8584, 0.01315, 0.8584, 0.01332, 0.8583, 0.01316, 0.8583, 0.008201, 0.8584, 0.008196, 0.8584, 0.01315, 0.8463, 0.01883, 0.8463, 0.01858, 0.8464, 0.01858, 0.8464, 0.01884, 0.8583, 0.02831, 0.8583, 0.02159, 0.8584, 0.02159, 0.8584, 0.02831, 0.8582, 0.02159, 0.858, 0.02159, 0.858, 0.01491, 0.8582, 0.01491, 0.8579, 0.02163, 0.8577, 0.02163, 0.8577, 0.01491, 0.8579, 0.01491, 0.8583, 0.01333, 0.8583, 0.01316, 0.8584, 0.01315, 0.8584, 0.01332, 0.8583, 0.01316, 0.8583, 0.008201, 0.8584, 0.008196, 0.8584, 0.01315, 0.8463, 0.01883, 0.8463, 0.01858, 0.8464, 0.01858, 0.8464, 0.01884, 0.8583, 0.02831, 0.8583, 0.02159, 0.8584, 0.02159, 0.8584, 0.02831, 0.8582, 0.02159, 0.858, 0.02159, 0.858, 0.01491, 0.8582, 0.01491, 0.8579, 0.02163, 0.8577, 0.02163, 0.8577, 0.01491, 0.8579, 0.01491])
me_cylinder.materials.append(mat_material)
me_cylinder.use_remesh_preserve_volume = False
me_cylinder.use_remesh_preserve_attributes = False
me_cylinder.use_mirror_vertex_groups = False
me_cylinder.use_paint_bone_selection = False
me_cylinder.use_paint_mask = True
me_cylinder.update()
arm_armature = bpy.data.armatures.new('Armature')  # bones are not reproduced

# ---- objects
ob_armature = bpy.data.objects.new('Armature', arm_armature)
ob_cylinder = bpy.data.objects.new('Cylinder', me_cylinder)

# ---- transforms, parenting, visibility, modifiers, constraints
ob_armature.location = (-0.4372, -0.2638, 0.2967)
ob_armature.lineart.crease_threshold = 0.0
ob_cylinder.parent = ob_armature
ob_cylinder.matrix_parent_inverse = Matrix(((1.0, 0.0, 0.0, 0.4372), (0.0, 1.0, 0.0, 0.2638), (0.0, 0.0, 1.0, -0.2967), (0.0, 0.0, 0.0, 1.0)))
ob_cylinder.location = (-0.4623, -0.2867, 0.2985)
ob_cylinder.rotation_euler = (0.1432, 1.61, 0.1396)
ob_cylinder.scale = (0.1957, 0.1957, 0.1957)
ob_cylinder.lineart.crease_threshold = 0.0
_vg = ob_cylinder.vertex_groups.new(name='Body')
_vg.add([0, 1, 2, 3, 4, 5, 6, 7, 8, 9, 10, 11, 12, 13, 14, 15, 16, 17, 18, 19, 20, 21, 22, 23, 24, 25, 26, 27, 28, 29, 30, 31, 32, 33, 34, 35, 36, 37, 38, 39, 40, 41, 42, 43, 44, 45, 46, 47, 48, 49, 50, 51, 52, 53, 54, 55, 56, 57, 58, 59, 60, 61, 62, 63, 64, 65, 66, 67, 68, 69, 70, 71, 72, 73, 74, 75, 76, 77, 78, 79, 80, 81, 82, 83, 84, 85, 86, 87, 88, 89, 90, 91, 92, 93, 94, 95, 96, 97, 98, 99, 100, 101, 102, 103, 104, 105, 106, 107, 108, 109, 110, 111, 112, 113, 114, 115, 116, 117, 118, 119, 120, 121, 122, 123, 124, 125, 126, 127, 128, 129, 130, 131, 132, 133, 134, 135, 136, 137, 138, 139, 140, 141, 142, 143, 144, 145, 146, 147, 148, 149, 150, 151, 152, 153, 154, 155, 156, 157, 158, 159, 160, 161, 162, 163, 164, 165, 166, 167, 168, 169, 170, 171, 172, 173, 174, 175, 176, 177, 178, 179, 180, 181, 182, 183, 184, 185, 186, 187, 188, 189, 190, 191, 192, 193, 194, 195, 196, 197, 198, 199, 200, 201, 202, 203, 204, 205, 206, 207, 208, 209, 210, 211, 212, 213, 214, 215, 216, 217, 218, 219, 220, 221, 222, 223, 224, 225, 226, 227, 228, 229, 230, 231, 232, 233, 234, 235, 236, 237, 238, 239, 240, 241, 242, 243, 244, 245, 566, 567, 568, 569, 570, 571, 572, 573], 1.0, 'REPLACE')
_vg = ob_cylinder.vertex_groups.new(name='BackR')
for _i, _w in zip([0, 1, 2, 3, 4, 5, 6, 7, 9, 10, 11, 12, 13, 14, 15, 16, 17, 18, 19, 20, 21, 22, 23, 24, 25, 26, 27, 28, 29, 30, 31, 32, 33, 34, 35, 36, 37, 38, 39, 40, 41, 42, 43, 44, 45, 46, 47, 48, 49, 50, 51, 52, 53, 54, 55, 56, 57, 58, 59, 60, 61, 62, 63, 64, 65, 66, 67, 68, 69, 70, 71, 72, 73, 74, 75, 76, 77, 78, 79, 80, 81, 82, 83, 84, 85, 86, 87, 88, 89, 90, 91, 92, 93, 94, 95, 96, 97, 98, 99, 100, 101, 102, 103, 104, 105, 106, 107, 108, 109, 110, 111, 112, 113, 114, 115, 116, 117, 118, 119, 120, 121, 122, 123, 124, 125, 126, 127, 128, 129, 130, 131, 132, 133, 134, 135, 136, 137, 138, 139, 140, 141, 142, 143, 144, 145, 146, 147, 148, 149, 150, 151, 152, 153, 154, 155, 156, 157, 158, 159, 160, 161, 162, 163, 164, 165, 166, 167, 168, 169, 170, 171, 172, 173, 174, 175, 176, 177, 178, 179, 180, 181, 182, 183, 184, 185, 186, 187, 188, 189, 190, 191, 192, 193, 194, 195, 196, 197, 198, 199, 200, 201, 202, 203, 204, 205, 206, 207, 208, 209, 210, 211, 212, 213, 214, 215, 216, 217, 218, 219, 220, 221, 222, 223, 224, 225, 226, 227, 228, 229, 230, 231, 232, 233, 234, 235, 236, 237, 238, 239, 240, 241, 242, 243, 244, 245, 326, 327, 328, 329, 330, 331, 332, 333, 334, 335, 336, 337, 338, 339, 340, 341, 342, 343, 344, 345, 346, 347, 348, 349, 350, 351, 352, 353, 354, 355, 356, 357, 358, 359, 360, 361, 362, 363, 364, 365, 366, 367, 368, 369, 370, 371, 372, 373, 374, 375, 376, 377, 378, 379, 380, 381, 382, 383, 384, 385, 386, 387, 388, 389, 390, 391, 392, 393, 394, 395, 396, 397, 398, 399, 400, 401, 402, 403, 404, 405, 566, 567, 568, 569, 570, 571, 572, 573, 574, 575, 576, 577, 578, 580, 581], [1.0, 1.0, 1.0, 1.0, 1.0, 1.0, 1.0, 1.0, 1.0, 1.0, 1.0, 1.0, 1.0, 1.0, 1.0, 1.0, 1.0, 1.0, 1.0, 1.0, 1.0, 1.0, 1.0, 1.0, 1.0, 0.9833, 1.0, 1.0, 1.0, 1.0, 1.0, 1.0, 1.0, 1.0, 1.0, 1.0, 1.0, 1.0, 1.0, 1.0, 1.0, 1.0, 1.0, 1.0, 1.0, 1.0, 1.0, 1.0, 1.0, 1.0, 1.0, 1.0, 1.0, 1.0, 1.0, 1.0, 1.0, 1.0, 1.0, 1.0, 1.0, 1.0, 1.0, 1.0, 1.0, 1.0, 1.0, 1.0, 1.0, 1.0, 1.0, 1.0, 1.0, 1.0, 1.0, 1.0, 1.0, 1.0, 1.0, 1.0, 1.0, 1.0, 1.0, 1.0, 1.0, 1.0, 1.0, 1.0, 1.0, 1.0, 1.0, 1.0, 1.0, 1.0, 1.0, 1.0, 1.0, 1.0, 1.0, 1.0, 1.0, 1.0, 1.0, 1.0, 1.0, 1.0, 1.0, 1.0, 1.0, 1.0, 1.0, 1.0, 1.0, 1.0, 1.0, 1.0, 1.0, 1.0, 1.0, 1.0, 1.0, 1.0, 1.0, 1.0, 1.0, 1.0, 1.0, 1.0, 1.0, 1.0, 1.0, 1.0, 1.0, 1.0, 1.0, 1.0, 1.0, 1.0, 1.0, 1.0, 1.0, 1.0, 1.0, 1.0, 1.0, 1.0, 1.0, 1.0, 1.0, 1.0, 1.0, 1.0, 1.0, 1.0, 1.0, 1.0, 1.0, 1.0, 1.0, 1.0, 1.0, 1.0, 1.0, 1.0, 1.0, 1.0, 1.0, 1.0, 1.0, 1.0, 1.0, 1.0, 1.0, 1.0, 1.0, 1.0, 1.0, 1.0, 1.0, 1.0, 1.0, 1.0, 1.0, 1.0, 1.0, 1.0, 1.0, 1.0, 1.0, 1.0, 1.0, 1.0, 1.0, 1.0, 1.0, 1.0, 1.0, 1.0, 1.0, 1.0, 1.0, 1.0, 1.0, 1.0, 1.0, 1.0, 1.0, 1.0, 1.0, 1.0, 1.0, 1.0, 1.0, 1.0, 1.0, 1.0, 1.0, 1.0, 1.0, 1.0, 1.0, 1.0, 1.0, 1.0, 1.0, 1.0, 1.0, 1.0, 1.0, 1.0, 1.0, 1.0, 1.0, 1.0, 1.0, 1.0, 1.0, 1.0, 1.0, 1.0, 1.0, 1.0, 1.0, 1.0, 1.0, 1.09e-09, 6.386e-11, 1.339e-24, 8.969e-22, 3.481e-06, 1.488e-21, 2.647e-25, 8.163e-26, 4.338e-24, 6.732e-29, 1.301e-33, 6.141e-33, 1.726e-35, 2.909e-36, 1.104e-38, 1.071e-37, 2.803e-45, 1.987e-40, 0.0, 0.0, 2.605e-39, 4.846e-39, 3.234e-19, 6.616e-42, 0.0, 0.0, 0.0, 0.0, 3.471e-31, 1.883e-34, 1.816e-31, 3.263e-36, 1.557e-24, 2.692e-26, 7.138e-34, 1.4e-29, 9.502e-26, 2.286e-21, 6.497e-29, 1.75e-29, 1.401e-45, 0.0, 5.969e-28, 6.156e-15, 0.0, 7.006e-45, 1.559e-29, 1.773e-27, 1.399e-32, 2.575e-26, 5.461e-37, 8.285e-30, 1.167e-32, 1.026e-29, 4.53e-38, 7.549e-29, 5.774e-30, 3.038e-17, 6.815e-38, 3.86e-30, 2.951e-30, 1.022e-30, 5.522e-24, 2.493e-38, 0.0, 7.211e-36, 4.213e-25, 1.592e-17, 0.0, 0.0, 9.055e-07, 1.78e-22, 2.34e-43, 0.0, 3.695e-12, 5.364e-19, 7.427e-44, 1.471e-43, 6.841e-22, 2.137e-20, 1.0, 1.0, 1.0, 1.0, 1.0, 1.0, 1.0, 1.0, 1.0, 1.0, 1.0, 1.0, 1.0, 1.0, 1.0]): _vg.add([_i], _w, 'REPLACE')
_vg = ob_cylinder.vertex_groups.new(name='BackL')
_vg.add([246, 247, 248, 249, 250, 251, 252, 253, 254, 255, 256, 257, 258, 259, 260, 261, 262, 263, 264, 265, 266, 267, 268, 269, 270, 271, 272, 273, 274, 275, 276, 277, 278, 279, 280, 281, 282, 283, 284, 285, 286, 287, 288, 289, 290, 291, 292, 293, 294, 295, 296, 297, 298, 299, 300, 301, 302, 303, 304, 305, 306, 307, 308, 309, 310, 311, 312, 313, 314, 315, 316, 317, 318, 319, 320, 321, 322, 323, 324, 325], 1.0, 'REPLACE')
_vg = ob_cylinder.vertex_groups.new(name='FrontR')
_vg.add([406, 407, 408, 409, 410, 411, 412, 413, 414, 415, 416, 417, 418, 419, 420, 421, 422, 423, 424, 425, 426, 427, 428, 429, 430, 431, 432, 433, 434, 435, 436, 437, 438, 439, 440, 441, 442, 443, 444, 445, 446, 447, 448, 449, 450, 451, 452, 453, 454, 455, 456, 457, 458, 459, 460, 461, 462, 463, 464, 465, 466, 467, 468, 469, 470, 471, 472, 473, 474, 475, 476, 477, 478, 479, 480, 481, 482, 483, 484, 485], 1.0, 'REPLACE')
_vg = ob_cylinder.vertex_groups.new(name='FrontL')
_vg.add([486, 487, 488, 489, 490, 491, 492, 493, 494, 495, 496, 497, 498, 499, 500, 501, 502, 503, 504, 505, 506, 507, 508, 509, 510, 511, 512, 513, 514, 515, 516, 517, 518, 519, 520, 521, 522, 523, 524, 525, 526, 527, 528, 529, 530, 531, 532, 533, 534, 535, 536, 537, 538, 539, 540, 541, 542, 543, 544, 545, 546, 547, 548, 549, 550, 551, 552, 553, 554, 555, 556, 557, 558, 559, 560, 561, 562, 563, 564, 565], 1.0, 'REPLACE')
_vg = ob_cylinder.vertex_groups.new(name='Bone')
_vg = ob_cylinder.vertex_groups.new(name='Bone.001')
for _i, _w in zip([27, 28, 30, 37, 40, 42, 43, 45, 51, 52, 57, 58, 65, 66, 67, 68, 69, 72, 73, 77, 78, 81, 82, 85, 86, 89, 90, 91, 92, 93, 94, 95, 96, 97, 98, 100, 101, 102, 103, 104, 106, 107, 108, 109, 110, 111, 112, 113, 114, 116, 117, 118, 119, 120, 121, 122, 123, 124, 125, 126, 127, 128, 129, 130, 131, 132, 136, 139, 140, 146, 147, 148, 149, 150, 151, 152, 153, 155, 238, 239, 242, 243, 326, 327, 328, 329, 330, 331, 332, 333, 334, 335, 336, 337, 338, 339, 340, 341, 342, 343, 344, 345, 346, 347, 348, 349, 350, 351, 352, 353, 354, 355, 356, 357, 358, 359, 360, 361, 362, 363, 364, 365, 366, 367, 368, 369, 370, 371, 372, 373, 374, 375, 376, 377, 378, 379, 380, 381, 382, 383, 384, 385, 386, 387, 388, 389, 390, 391, 392, 393, 394, 395, 396, 397, 398, 399, 400, 401, 402, 403, 404, 405, 486, 487, 488, 489, 490, 491, 492, 493, 494, 495, 496, 497, 498, 499, 500, 501, 502, 503, 504, 505, 506, 507, 508, 509, 510, 511, 512, 513, 514, 515, 516, 517, 518, 519, 520, 521, 522, 523, 524, 525, 526, 527, 528, 529, 530, 531, 532, 533, 534, 535, 536, 537, 538, 539, 540, 541, 542, 543, 544, 545, 546, 547, 548, 549, 550, 551, 552, 553, 554, 555, 556, 557, 558, 559, 560, 561, 562, 563, 564, 565], [0.0, 0.0, 0.0, 0.0, 0.0, 0.0, 0.0, 0.0, 0.0, 0.0, 0.0, 0.0, 0.0, 0.0, 0.0, 0.0, 0.0, 0.0, 0.0, 0.0, 0.0, 0.0, 0.0, 0.0, 0.0, 0.0, 0.0, 0.0, 0.0, 0.0, 0.0, 0.0, 0.0, 0.0, 0.0, 0.0, 0.0, 0.0, 0.0, 0.0, 0.0, 0.0, 0.0, 0.0, 0.0, 0.0, 0.0, 0.0, 0.0, 0.0, 0.0, 0.0, 0.0, 0.0, 0.0, 0.0, 0.0, 0.0, 0.0, 0.0, 0.0, 0.0, 0.0, 0.0, 0.0, 0.0, 0.0, 0.0, 0.0, 0.0, 0.0, 0.0, 0.0, 0.0, 0.0, 0.0, 0.0, 0.0, 0.0, 0.0, 0.0, 0.0, 1.056e-40, 9.781e-43, 3.193e-22, 1.15e-42, 4.887e-24, 4.223e-25, 8.557e-14, 4.226e-12, 1.006e-21, 5.719e-11, 1.635e-27, 1.903e-24, 2.803e-44, 2.187e-25, 0.0, 0.0, 5.288e-20, 3.709e-40, 0.0, 0.0, 0.0, 0.0, 0.0, 0.0, 0.0, 0.0, 0.0, 1.316e-21, 0.0, 0.0, 0.0, 0.0, 0.0, 9.553e-33, 0.0, 0.0, 0.0, 1.84e-24, 3.91e-43, 0.0, 1.534e-13, 0.0, 2.492e-36, 0.0, 0.0, 0.0, 4.385e-42, 0.0, 7.958e-26, 3.722e-25, 0.0, 0.0, 5.565e-11, 1.358e-25, 0.0, 0.0, 0.0, 1.852e-33, 0.0, 4.635e-28, 0.0, 0.0, 1.401e-44, 0.0, 3.142e-23, 0.0, 6.976e-12, 5.71e-26, 0.0, 0.0, 4.927e-27, 2.652e-27, 0.0, 0.0, 2.311e-42, 6.272e-33, 0.0, 3.234e-39, 0.0, 0.0, 1.0, 1.0, 1.0, 1.0, 1.0, 1.0, 1.0, 1.0, 0.9978, 0.9999, 1.0, 0.9999, 0.9984, 1.0, 1.0, 1.0, 1.0, 1.0, 1.0, 1.0, 1.0, 1.0, 1.0, 1.0, 1.0, 1.0, 1.0, 1.0, 1.0, 1.0, 1.0, 1.0, 1.0, 1.0, 1.0, 1.0, 1.0, 1.0, 1.0, 1.0, 1.0, 1.0, 1.0, 1.0, 1.0, 1.0, 1.0, 1.0, 1.0, 1.0, 1.0, 1.0, 1.0, 0.9999, 1.0, 1.0, 1.0, 1.0, 1.0, 1.0, 1.0, 1.0, 1.0, 1.0, 1.0, 1.0, 1.0, 1.0, 1.0, 1.0, 1.0, 1.0, 1.0, 1.0, 1.0, 1.0, 1.0, 1.0, 1.0, 1.0]): _vg.add([_i], _w, 'REPLACE')
_vg = ob_cylinder.vertex_groups.new(name='Bone.002')
_vg.add([246, 247, 248, 249, 250, 251, 252, 253, 254, 255, 256, 257, 258, 259, 260, 261, 262, 263, 264, 265, 266, 267, 268, 269, 270, 271, 272, 273, 274, 275, 276, 277, 278, 279, 280, 281, 282, 283, 284, 285, 286, 287, 288, 289, 290, 291, 292, 293, 294, 295, 296, 297, 298, 299, 300, 301, 302, 303, 304, 305, 306, 307, 308, 309, 310, 311, 312, 313, 314, 315, 316, 317, 318, 319, 320, 321, 322, 323, 324, 325], 1.0, 'REPLACE')
_vg = ob_cylinder.vertex_groups.new(name='Bone.003')
_vg.add([406, 407, 408, 409, 410, 411, 412, 413, 414, 415, 416, 417, 418, 419, 420, 421, 422, 423, 424, 425, 426, 427, 428, 429, 430, 431, 432, 433, 434, 435, 436, 437, 438, 439, 440, 441, 442, 443, 444, 445, 446, 447, 448, 449, 450, 451, 452, 453, 454, 455, 456, 457, 458, 459, 460, 461, 462, 463, 464, 465, 466, 467, 468, 469, 470, 471, 472, 473, 474, 475, 476, 477, 478, 479, 480, 481, 482, 483, 484, 485], 1.0, 'REPLACE')
_vg = ob_cylinder.vertex_groups.new(name='Bone.004')
for _i, _w in zip([27, 28, 29, 30, 91, 92, 93, 94, 238, 239, 242, 243, 270, 326, 327, 328, 329, 330, 331, 332, 333, 334, 335, 336, 337, 338, 339, 340, 341, 342, 343, 344, 345, 346, 347, 348, 349, 350, 351, 352, 353, 354, 355, 356, 357, 358, 359, 360, 361, 362, 363, 364, 365, 366, 367, 368, 369, 370, 371, 372, 373, 374, 375, 376, 377, 378, 379, 380, 381, 382, 383, 384, 385, 386, 387, 388, 389, 390, 391, 392, 393, 394, 395, 396, 397, 398, 399, 400, 401, 402, 403, 404, 405], [0.0, 0.0, 0.0, 0.0, 0.0, 0.0, 0.0, 0.0, 0.0, 0.0, 0.0, 0.0, 0.0, 1.0, 1.0, 1.0, 1.0, 1.0, 1.0, 1.0, 1.0, 1.0, 1.0, 1.0, 1.0, 1.0, 1.0, 1.0, 1.0, 1.0, 1.0, 1.0, 1.0, 1.0, 1.0, 1.0, 1.0, 1.0, 1.0, 1.0, 1.0, 1.0, 1.0, 1.0, 1.0, 1.0, 1.0, 1.0, 1.0, 1.0, 1.0, 1.0, 1.0, 1.0, 1.0, 1.0, 1.0, 1.0, 1.0, 1.0, 1.0, 1.0, 1.0, 1.0, 1.0, 1.0, 1.0, 1.0, 1.0, 1.0, 1.0, 1.0, 1.0, 1.0, 1.0, 1.0, 1.0, 1.0, 1.0, 1.0, 1.0, 1.0, 1.0, 1.0, 1.0, 1.0, 1.0, 1.0, 1.0, 1.0, 1.0, 1.0, 1.0]): _vg.add([_i], _w, 'REPLACE')
_m = ob_cylinder.modifiers.new('Armature', 'ARMATURE')
_m.object = ob_armature

# ---- collection membership
col_collection_1.objects.link(ob_armature)
col_collection_1.objects.link(ob_cylinder)

# ---- scene / render settings (as saved in the file)
scene.frame_start = 1; scene.frame_end = 250; scene.frame_set(24)
scene.render.engine = 'CYCLES'
scene.render.resolution_percentage = 50
scene.render.dither_intensity = 0.0
scene.cycles.use_denoising = False
scene.cycles.samples = 10
scene.cycles.sampling_pattern = 'TABULATED_SOBOL'
scene.cycles.light_sampling_threshold = 0.0
scene.cycles.use_adaptive_sampling = False
scene.cycles.use_light_tree = False
scene.cycles.blur_glossy = 0.0
scene.cycles.pixel_filter_type = 'GAUSSIAN'
scene.cycles.sample_clamp_indirect = 0.0
scene.view_settings.view_transform = 'Standard'
bpy.context.view_layer.update()

# ---- added for rendering (the .blend has no active camera and no usable light): camera, sun
cam_auto = bpy.data.cameras.new('AutoCamera')
cam_auto.lens = 50.0
cam_auto.sensor_width = 36.0
cam_auto.clip_end = 1000.0
ob_auto_camera = bpy.data.objects.new('AutoCamera', cam_auto)
scene.collection.objects.link(ob_auto_camera)
ob_auto_camera.location = (3.3285, -4.17273, 2.99642)
ob_auto_camera.rotation_euler = (1.09748, -7.21219e-08, 0.694738)
scene.camera = ob_auto_camera
light_auto_sun = bpy.data.lights.new('AutoSun', 'SUN')
light_auto_sun.energy = 3.0
light_auto_sun.angle = 0.0523599
ob_auto_sun = bpy.data.objects.new('AutoSun', light_auto_sun)
scene.collection.objects.link(ob_auto_sun)
ob_auto_sun.rotation_euler = (0.872665, 0.174533, 0.523599)
bpy.context.view_layer.update()
